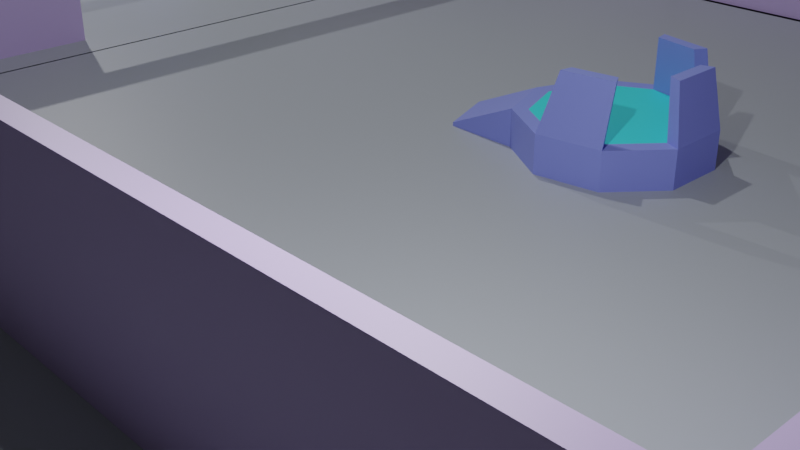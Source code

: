 # Source: cloning.blend  (saved by Blender 3.0.42; exported with 4.5.12 LTS)
import bpy
from mathutils import Matrix  # noqa: F401  (used for matrix-valued properties, if any)

bpy.ops.wm.read_factory_settings(use_empty=True)
scene = bpy.context.scene
scene.name = 'Scene'

# ---- collections
col_terrain = bpy.data.collections.new('Terrain'); scene.collection.children.link(col_terrain)
col_trees = bpy.data.collections.new('Trees'); scene.collection.children.link(col_trees)
col_walls = bpy.data.collections.new('Walls'); scene.collection.children.link(col_walls)
col_lights_and_camera = bpy.data.collections.new('Lights and Camera'); scene.collection.children.link(col_lights_and_camera)
col_vortex = bpy.data.collections.new('Vortex'); scene.collection.children.link(col_vortex)

# ---- materials (node trees are filled in below, after node groups)
mat_base_floor = bpy.data.materials.new('Base Floor')
mat_base_floor.use_transparent_shadow = False
mat_wall = bpy.data.materials.new('Wall')
mat_wall.use_transparent_shadow = False
mat_barrier = bpy.data.materials.new('Barrier')
mat_barrier.surface_render_method = 'BLENDED'
mat_barrier.blend_method = 'BLEND'
mat_barrier.use_transparent_shadow = False
mat_door_control = bpy.data.materials.new('Door Control')
mat_door_control.use_transparent_shadow = False
mat_vortex_node = bpy.data.materials.new('Vortex Node')
mat_vortex_node.use_transparent_shadow = False
mat_vortex_node_head = bpy.data.materials.new('Vortex Node Head')
mat_vortex_node_head.use_transparent_shadow = False
mat_vortex_gate_flor = bpy.data.materials.new('Vortex Gate Flor')
mat_vortex_gate_flor.use_transparent_shadow = False
mat_vortex_gate_vort = bpy.data.materials.new('Vortex Gate Vort')
mat_vortex_gate_vort.use_transparent_shadow = False

# ---- material node trees
mat_base_floor.use_nodes = True; mat_base_floor.node_tree.nodes.clear()
_N = mat_base_floor.node_tree.nodes; _L = mat_base_floor.node_tree.links
n0 = _N.new('ShaderNodeBsdfPrincipled'); n0.name = 'Principled BSDF'; n0.location = (10, 300)
n0.distribution = 'GGX'
n0.subsurface_method = 'RANDOM_WALK_SKIN'
n0.inputs[0].default_value = (0.3742, 0.4093, 0.4517, 1.0)
n0.inputs[3].default_value = 1.45
n0.inputs[27].default_value = (0.0, 0.0, 0.0, 1.0)
n0.inputs[28].default_value = 1.0
n1 = _N.new('ShaderNodeOutputMaterial'); n1.name = 'Material Output'; n1.location = (300, 300)
_L.new(n0.outputs[0], n1.inputs[0])
n1.is_active_output = True
mat_wall.use_nodes = True; mat_wall.node_tree.nodes.clear()
_N = mat_wall.node_tree.nodes; _L = mat_wall.node_tree.links
n0 = _N.new('ShaderNodeBsdfPrincipled'); n0.name = 'Principled BSDF'; n0.location = (10, 300)
n0.distribution = 'GGX'
n0.subsurface_method = 'RANDOM_WALK_SKIN'
n0.inputs[0].default_value = (0.4417, 0.3501, 0.6365, 1.0)
n0.inputs[3].default_value = 1.45
n0.inputs[27].default_value = (0.0, 0.0, 0.0, 1.0)
n0.inputs[28].default_value = 1.0
n1 = _N.new('ShaderNodeOutputMaterial'); n1.name = 'Material Output'; n1.location = (300, 300)
_L.new(n0.outputs[0], n1.inputs[0])
n1.is_active_output = True
mat_barrier.use_nodes = True; mat_barrier.node_tree.nodes.clear()
mat_door_control.use_nodes = True; mat_door_control.node_tree.nodes.clear()
_N = mat_door_control.node_tree.nodes; _L = mat_door_control.node_tree.links
n0 = _N.new('ShaderNodeBsdfPrincipled'); n0.name = 'Principled BSDF'; n0.location = (10, 300)
n0.distribution = 'GGX'
n0.subsurface_method = 'RANDOM_WALK_SKIN'
n0.inputs[0].default_value = (0.1557, 0.138, 0.153, 1.0)
n0.inputs[3].default_value = 1.45
n0.inputs[27].default_value = (0.0, 0.0, 0.0, 1.0)
n0.inputs[28].default_value = 1.0
n1 = _N.new('ShaderNodeOutputMaterial'); n1.name = 'Material Output'; n1.location = (300, 300)
_L.new(n0.outputs[0], n1.inputs[0])
n1.is_active_output = True
mat_vortex_node.use_nodes = True; mat_vortex_node.node_tree.nodes.clear()
_N = mat_vortex_node.node_tree.nodes; _L = mat_vortex_node.node_tree.links
n0 = _N.new('ShaderNodeBsdfPrincipled'); n0.name = 'Principled BSDF'; n0.location = (10, 300)
n0.distribution = 'GGX'
n0.subsurface_method = 'RANDOM_WALK_SKIN'
n0.inputs[0].default_value = (0.09383, 0.1157, 0.9902, 1.0)
n0.inputs[3].default_value = 1.45
n0.inputs[27].default_value = (0.00493, 0.00493, 0.00493, 1.0)
n0.inputs[28].default_value = 23.9
n1 = _N.new('ShaderNodeOutputMaterial'); n1.name = 'Material Output'; n1.location = (300, 300)
_L.new(n0.outputs[0], n1.inputs[0])
n1.is_active_output = True
mat_vortex_node_head.use_nodes = True; mat_vortex_node_head.node_tree.nodes.clear()
_N = mat_vortex_node_head.node_tree.nodes; _L = mat_vortex_node_head.node_tree.links
n0 = _N.new('ShaderNodeBsdfPrincipled'); n0.name = 'Principled BSDF'; n0.location = (10, 300)
n0.distribution = 'GGX'
n0.subsurface_method = 'RANDOM_WALK_SKIN'
n0.inputs[0].default_value = (0.02897, 0.02716, 0.05439, 1.0)
n0.inputs[3].default_value = 1.45
n0.inputs[27].default_value = (0.0, 0.0, 0.0, 1.0)
n0.inputs[28].default_value = 1.0
n1 = _N.new('ShaderNodeOutputMaterial'); n1.name = 'Material Output'; n1.location = (300, 300)
_L.new(n0.outputs[0], n1.inputs[0])
n1.is_active_output = True
mat_vortex_gate_flor.use_nodes = True; mat_vortex_gate_flor.node_tree.nodes.clear()
_N = mat_vortex_gate_flor.node_tree.nodes; _L = mat_vortex_gate_flor.node_tree.links
n0 = _N.new('ShaderNodeBsdfPrincipled'); n0.name = 'Principled BSDF'; n0.location = (10, 300)
n0.distribution = 'GGX'
n0.subsurface_method = 'RANDOM_WALK_SKIN'
n0.inputs[0].default_value = (0.2243, 0.2762, 0.8, 1.0)
n0.inputs[3].default_value = 1.45
n0.inputs[27].default_value = (0.0, 0.0, 0.0, 1.0)
n0.inputs[28].default_value = 1.0
n1 = _N.new('ShaderNodeOutputMaterial'); n1.name = 'Material Output'; n1.location = (300, 300)
_L.new(n0.outputs[0], n1.inputs[0])
n1.is_active_output = True
mat_vortex_gate_vort.use_nodes = True; mat_vortex_gate_vort.node_tree.nodes.clear()
_N = mat_vortex_gate_vort.node_tree.nodes; _L = mat_vortex_gate_vort.node_tree.links
n0 = _N.new('ShaderNodeBsdfPrincipled'); n0.name = 'Principled BSDF'; n0.location = (10, 300)
n0.distribution = 'GGX'
n0.subsurface_method = 'RANDOM_WALK_SKIN'
n0.inputs[0].default_value = (0.04478, 0.7705, 0.8, 1.0)
n0.inputs[3].default_value = 1.45
n0.inputs[27].default_value = (0.0, 0.0, 0.0, 1.0)
n0.inputs[28].default_value = 1.0
n1 = _N.new('ShaderNodeOutputMaterial'); n1.name = 'Material Output'; n1.location = (300, 300)
_L.new(n0.outputs[0], n1.inputs[0])
n1.is_active_output = True

# ---- world
world_world = bpy.data.worlds.new('World'); scene.world = world_world
world_world.use_nodes = True; world_world.node_tree.nodes.clear()
_N = world_world.node_tree.nodes; _L = world_world.node_tree.links
n0 = _N.new('ShaderNodeOutputWorld'); n0.name = 'World Output'; n0.location = (300, 300)
n1 = _N.new('ShaderNodeBackground'); n1.name = 'Background'; n1.location = (10, 300)
n1.inputs[0].default_value = (0.05088, 0.05088, 0.05088, 1.0)
_L.new(n1.outputs[0], n0.inputs[0])
n0.is_active_output = True
world_world.color = (0.05088, 0.05088, 0.05088)
world_world.use_sun_shadow = False
world_world.sun_shadow_jitter_overblur = 0.0

# ---- cameras
cam_camera = bpy.data.cameras.new('Camera')
cam_camera.clip_end = 100.0
cam_camera.ortho_scale = 7.314

# ---- lights
light_light = bpy.data.lights.new('Light', 'POINT')
light_light.transmission_factor = 0.0
light_light.energy = 1000.0
light_light.shadow_soft_size = 0.1
light_light.shadow_maximum_resolution = 0.006
light_light.use_absolute_resolution = True
light_light_001 = bpy.data.lights.new('Light.001', 'POINT')
light_light_001.transmission_factor = 0.0
light_light_001.energy = 1000.0
light_light_001.shadow_soft_size = 0.1
light_light_001.shadow_maximum_resolution = 0.006
light_light_001.use_absolute_resolution = True
light_light_002 = bpy.data.lights.new('Light.002', 'POINT')
light_light_002.transmission_factor = 0.0
light_light_002.energy = 2000.0
light_light_002.shadow_soft_size = 0.1
light_light_002.shadow_maximum_resolution = 0.006
light_light_002.use_absolute_resolution = True

# ---- meshes
me_plane = bpy.data.meshes.new('Plane')
me_plane.from_pydata([(-4.025, -29.03, 0.0), (12.02, -29.03, 0.0), (-4.025, -13.03, 0.0), (12.02, -13.03, 0.0)], [], [(0, 1, 3, 2)])
_uv = me_plane.uv_layers.new(name='UVMap')
_uv.uv.foreach_set('vector', [0.0, 0.0, 1.0, 0.0, 1.0, 1.0, 0.0, 1.0])
me_plane.materials.append(mat_base_floor)
me_plane.use_remesh_fix_poles = True
me_plane.use_remesh_preserve_attributes = False
me_plane.update()
me_plane_001 = bpy.data.meshes.new('Plane.001')
me_plane_001.from_pydata([(-4.025, -13.03, 0.0), (12.02, -13.03, 0.0), (-4.025, 2.967, 0.0), (12.02, 2.967, 0.0)], [], [(0, 1, 3, 2)])
_uv = me_plane_001.uv_layers.new(name='UVMap')
_uv.uv.foreach_set('vector', [0.0, 0.0, 1.0, 0.0, 1.0, 1.0, 0.0, 1.0])
me_plane_001.materials.append(mat_base_floor)
me_plane_001.use_remesh_fix_poles = True
me_plane_001.use_remesh_preserve_attributes = False
me_plane_001.update()
me_plane_010 = bpy.data.meshes.new('Plane.010')
me_plane_010.from_pydata([(-20.03, -29.03, 0.0), (-3.981, -29.03, 0.0), (-20.03, -13.03, 0.0), (-3.981, -13.03, 0.0)], [], [(0, 1, 3, 2)])
_uv = me_plane_010.uv_layers.new(name='UVMap')
_uv.uv.foreach_set('vector', [0.0, 0.0, 1.0, 0.0, 1.0, 1.0, 0.0, 1.0])
me_plane_010.materials.append(mat_base_floor)
me_plane_010.use_remesh_fix_poles = True
me_plane_010.use_remesh_preserve_attributes = False
me_plane_010.update()
me_plane_011 = bpy.data.meshes.new('Plane.011')
me_plane_011.from_pydata([(-20.03, -13.03, 0.0), (-3.981, -13.03, 0.0), (-20.03, 2.967, 0.0), (-3.981, 2.967, 0.0)], [], [(0, 1, 3, 2)])
_uv = me_plane_011.uv_layers.new(name='UVMap')
_uv.uv.foreach_set('vector', [0.0, 0.0, 1.0, 0.0, 1.0, 1.0, 0.0, 1.0])
me_plane_011.materials.append(mat_base_floor)
me_plane_011.use_remesh_fix_poles = True
me_plane_011.use_remesh_preserve_attributes = False
me_plane_011.update()
me_plane_002 = bpy.data.meshes.new('Plane.002')
me_plane_002.from_pydata([(0.0, 0.0, 0.0), (0.0, 0.0, 2.5), (0.0, 0.288, 0.0), (0.0, 0.288, 2.5), (16.04, 0.0, 0.0), (16.04, 0.0, 2.5), (16.04, 0.288, 0.0), (16.04, 0.288, 2.5), (10.7, 0.288, 0.0), (5.348, 0.288, 0.0), (5.348, 0.288, 2.5), (10.7, 0.288, 2.5), (5.348, 0.0, 0.0), (10.7, 0.0, 0.0), (10.7, 0.0, 2.5), (5.348, 0.0, 2.5), (0.0, 0.0, 2.2), (0.0, 0.288, 2.2), (16.04, 0.288, 2.2), (16.04, 0.0, 2.2), (10.7, 0.0, 2.2), (5.348, 0.0, 2.2), (5.348, 0.288, 2.2), (10.7, 0.288, 2.2), (10.7, 0.1161, 0.0), (5.348, 0.1161, 0.0), (10.7, 0.1161, 2.2), (5.348, 0.1161, 2.2)], [], [(16, 1, 3, 17), (23, 11, 7, 18), (18, 7, 5, 19), (21, 15, 1, 16), (8, 6, 4, 13), (10, 3, 1, 15), (7, 11, 14, 5), (11, 10, 15, 14), (2, 9, 12, 0), (8, 9, 22, 23), (19, 5, 14, 20), (20, 14, 15, 21), (17, 3, 10, 22), (22, 10, 11, 23), (25, 24, 26, 27), (2, 17, 22, 9), (12, 13, 24, 25), (4, 19, 20, 13), (12, 21, 16, 0), (6, 18, 19, 4), (8, 23, 18, 6), (0, 16, 17, 2), (13, 20, 26, 24), (20, 21, 27, 26), (21, 12, 25, 27)])
_uv = me_plane_002.uv_layers.new(name='UVMap')
_uv.uv.foreach_set('vector', [0.516, 0.0, 0.625, 0.0, 0.625, 0.25, 0.516, 0.25, 0.516, 0.4167, 0.625, 0.4167, 0.625, 0.5, 0.516, 0.5, 0.516, 0.5, 0.625, 0.5, 0.625, 0.75, 0.516, 0.75, 0.516, 0.9167, 0.625, 0.9167, 0.625, 1.0, 0.516, 1.0, 0.2917, 0.5, 0.375, 0.5, 0.375, 0.75, 0.2917, 0.75, 0.7917, 0.5, 0.875, 0.5, 0.875, 0.75, 0.7917, 0.75, 0.625, 0.5, 0.7083, 0.5, 0.7083, 0.75, 0.625, 0.75, 0.7083, 0.5, 0.7917, 0.5, 0.7917, 0.75, 0.7083, 0.75, 0.125, 0.5, 0.2083, 0.5, 0.2083, 0.75, 0.125, 0.75, 0.375, 0.4167, 0.375, 0.3333, 0.516, 0.3333, 0.516, 0.4167, 0.516, 0.75, 0.625, 0.75, 0.625, 0.8333, 0.516, 0.8333, 0.516, 0.8333, 0.625, 0.8333, 0.625, 0.9167, 0.516, 0.9167, 0.516, 0.25, 0.625, 0.25, 0.625, 0.3333, 0.516, 0.3333, 0.516, 0.3333, 0.625, 0.3333, 0.625, 0.4167, 0.516, 0.4167, 0.375, 0.9167, 0.375, 0.8333, 0.516, 0.8333, 0.516, 0.9167, 0.375, 0.25, 0.516, 0.25, 0.516, 0.3333, 0.375, 0.3333, 0.0, 0.0, 0.0, 0.0, 0.0, 0.0, 0.0, 0.0, 0.375, 0.75, 0.516, 0.75, 0.516, 0.8333, 0.375, 0.8333, 0.375, 0.9167, 0.516, 0.9167, 0.516, 1.0, 0.375, 1.0, 0.375, 0.5, 0.516, 0.5, 0.516, 0.75, 0.375, 0.75, 0.375, 0.4167, 0.516, 0.4167, 0.516, 0.5, 0.375, 0.5, 0.375, 0.0, 0.516, 0.0, 0.516, 0.25, 0.375, 0.25, 0.375, 0.8333, 0.516, 0.8333, 0.516, 0.8333, 0.375, 0.8333, 0.516, 0.8333, 0.516, 0.9167, 0.516, 0.9167, 0.516, 0.8333, 0.516, 0.9167, 0.375, 0.9167, 0.375, 0.9167, 0.516, 0.9167])
me_plane_002.materials.append(mat_wall)
me_plane_002.materials.append(mat_barrier)
me_plane_002.materials.append(mat_door_control)
me_plane_002.use_remesh_fix_poles = True
me_plane_002.use_remesh_preserve_attributes = False
me_plane_002.update()
me_plane_006 = bpy.data.meshes.new('Plane.006')
me_plane_006.from_pydata([(-4.003, 2.989, 0.0), (-4.003, 2.989, 2.5), (-3.715, 2.989, 0.0), (-3.715, 2.989, 2.5), (-4.003, -13.05, 0.0), (-4.003, -13.05, 2.5), (-3.715, -13.05, 0.0), (-3.715, -13.05, 2.5), (-3.715, -7.707, 0.0), (-3.715, -2.359, 0.0), (-3.715, -2.359, 2.5), (-3.715, -7.707, 2.5), (-4.003, -2.359, 0.0), (-4.003, -7.707, 0.0), (-4.003, -7.707, 2.5), (-4.003, -2.359, 2.5), (-4.003, 2.989, 2.2), (-3.715, 2.989, 2.2), (-3.715, -13.05, 2.2), (-4.003, -13.05, 2.2), (-4.003, -7.707, 2.2), (-4.003, -2.359, 2.2), (-3.715, -2.359, 2.2), (-3.715, -7.707, 2.2)], [], [(16, 1, 3, 17), (23, 11, 7, 18), (18, 7, 5, 19), (21, 15, 1, 16), (8, 6, 4, 13), (10, 3, 1, 15), (7, 11, 14, 5), (11, 10, 15, 14), (2, 9, 12, 0), (9, 22, 21, 12), (19, 5, 14, 20), (20, 14, 15, 21), (17, 3, 10, 22), (22, 10, 11, 23), (20, 21, 22, 23), (2, 17, 22, 9), (23, 8, 13, 20), (4, 19, 20, 13), (12, 21, 16, 0), (6, 18, 19, 4), (8, 23, 18, 6), (0, 16, 17, 2)])
_uv = me_plane_006.uv_layers.new(name='UVMap')
_uv.uv.foreach_set('vector', [0.516, 0.0, 0.625, 0.0, 0.625, 0.25, 0.516, 0.25, 0.516, 0.4167, 0.625, 0.4167, 0.625, 0.5, 0.516, 0.5, 0.516, 0.5, 0.625, 0.5, 0.625, 0.75, 0.516, 0.75, 0.516, 0.9167, 0.625, 0.9167, 0.625, 1.0, 0.516, 1.0, 0.2917, 0.5, 0.375, 0.5, 0.375, 0.75, 0.2917, 0.75, 0.7917, 0.5, 0.875, 0.5, 0.875, 0.75, 0.7917, 0.75, 0.625, 0.5, 0.7083, 0.5, 0.7083, 0.75, 0.625, 0.75, 0.7083, 0.5, 0.7917, 0.5, 0.7917, 0.75, 0.7083, 0.75, 0.125, 0.5, 0.2083, 0.5, 0.2083, 0.75, 0.125, 0.75, 0.375, 0.3333, 0.516, 0.3333, 0.516, 0.9167, 0.375, 0.9167, 0.516, 0.75, 0.625, 0.75, 0.625, 0.8333, 0.516, 0.8333, 0.516, 0.8333, 0.625, 0.8333, 0.625, 0.9167, 0.516, 0.9167, 0.516, 0.25, 0.625, 0.25, 0.625, 0.3333, 0.516, 0.3333, 0.516, 0.3333, 0.625, 0.3333, 0.625, 0.4167, 0.516, 0.4167, 0.516, 0.8333, 0.516, 0.9167, 0.516, 0.3333, 0.516, 0.4167, 0.375, 0.25, 0.516, 0.25, 0.516, 0.3333, 0.375, 0.3333, 0.516, 0.4167, 0.375, 0.4167, 0.375, 0.8333, 0.516, 0.8333, 0.375, 0.75, 0.516, 0.75, 0.516, 0.8333, 0.375, 0.8333, 0.375, 0.9167, 0.516, 0.9167, 0.516, 1.0, 0.375, 1.0, 0.375, 0.5, 0.516, 0.5, 0.516, 0.75, 0.375, 0.75, 0.375, 0.4167, 0.516, 0.4167, 0.516, 0.5, 0.375, 0.5, 0.375, 0.0, 0.516, 0.0, 0.516, 0.25, 0.375, 0.25])
me_plane_006.materials.append(mat_wall)
me_plane_006.materials.append(mat_barrier)
me_plane_006.materials.append(mat_door_control)
me_plane_006.use_remesh_fix_poles = True
me_plane_006.use_remesh_preserve_attributes = False
me_plane_006.update()
me_plane_012 = bpy.data.meshes.new('Plane.012')
me_plane_012.from_pydata([(0.0, 0.0, 0.0), (0.0, 0.0, 2.5), (0.0, 0.288, 0.0), (0.0, 0.288, 2.5), (16.04, 0.0, 0.0), (16.04, 0.0, 2.5), (16.04, 0.288, 0.0), (16.04, 0.288, 2.5), (10.7, 0.288, 0.0), (5.348, 0.288, 0.0), (5.348, 0.288, 2.5), (10.7, 0.288, 2.5), (5.348, 0.0, 0.0), (10.7, 0.0, 0.0), (10.7, 0.0, 2.5), (5.348, 0.0, 2.5), (0.0, 0.0, 2.2), (0.0, 0.288, 2.2), (16.04, 0.288, 2.2), (16.04, 0.0, 2.2), (10.7, 0.0, 2.2), (5.348, 0.0, 2.2), (5.348, 0.288, 2.2), (10.7, 0.288, 2.2), (10.7, 0.1161, 0.0), (5.348, 0.1161, 0.0), (10.7, 0.1161, 2.2), (5.348, 0.1161, 2.2)], [], [(16, 1, 3, 17), (23, 11, 7, 18), (18, 7, 5, 19), (21, 15, 1, 16), (8, 6, 4, 13), (10, 3, 1, 15), (7, 11, 14, 5), (11, 10, 15, 14), (2, 9, 12, 0), (8, 9, 22, 23), (19, 5, 14, 20), (20, 14, 15, 21), (17, 3, 10, 22), (22, 10, 11, 23), (25, 24, 26, 27), (2, 17, 22, 9), (12, 13, 24, 25), (4, 19, 20, 13), (12, 21, 16, 0), (6, 18, 19, 4), (8, 23, 18, 6), (0, 16, 17, 2), (13, 20, 26, 24), (20, 21, 27, 26), (21, 12, 25, 27)])
_uv = me_plane_012.uv_layers.new(name='UVMap')
_uv.uv.foreach_set('vector', [0.516, 0.0, 0.625, 0.0, 0.625, 0.25, 0.516, 0.25, 0.516, 0.4167, 0.625, 0.4167, 0.625, 0.5, 0.516, 0.5, 0.516, 0.5, 0.625, 0.5, 0.625, 0.75, 0.516, 0.75, 0.516, 0.9167, 0.625, 0.9167, 0.625, 1.0, 0.516, 1.0, 0.2917, 0.5, 0.375, 0.5, 0.375, 0.75, 0.2917, 0.75, 0.7917, 0.5, 0.875, 0.5, 0.875, 0.75, 0.7917, 0.75, 0.625, 0.5, 0.7083, 0.5, 0.7083, 0.75, 0.625, 0.75, 0.7083, 0.5, 0.7917, 0.5, 0.7917, 0.75, 0.7083, 0.75, 0.125, 0.5, 0.2083, 0.5, 0.2083, 0.75, 0.125, 0.75, 0.375, 0.4167, 0.375, 0.3333, 0.516, 0.3333, 0.516, 0.4167, 0.516, 0.75, 0.625, 0.75, 0.625, 0.8333, 0.516, 0.8333, 0.516, 0.8333, 0.625, 0.8333, 0.625, 0.9167, 0.516, 0.9167, 0.516, 0.25, 0.625, 0.25, 0.625, 0.3333, 0.516, 0.3333, 0.516, 0.3333, 0.625, 0.3333, 0.625, 0.4167, 0.516, 0.4167, 0.375, 0.9167, 0.375, 0.8333, 0.516, 0.8333, 0.516, 0.9167, 0.375, 0.25, 0.516, 0.25, 0.516, 0.3333, 0.375, 0.3333, 0.0, 0.0, 0.0, 0.0, 0.0, 0.0, 0.0, 0.0, 0.375, 0.75, 0.516, 0.75, 0.516, 0.8333, 0.375, 0.8333, 0.375, 0.9167, 0.516, 0.9167, 0.516, 1.0, 0.375, 1.0, 0.375, 0.5, 0.516, 0.5, 0.516, 0.75, 0.375, 0.75, 0.375, 0.4167, 0.516, 0.4167, 0.516, 0.5, 0.375, 0.5, 0.375, 0.0, 0.516, 0.0, 0.516, 0.25, 0.375, 0.25, 0.375, 0.8333, 0.516, 0.8333, 0.516, 0.8333, 0.375, 0.8333, 0.516, 0.8333, 0.516, 0.9167, 0.516, 0.9167, 0.516, 0.8333, 0.516, 0.9167, 0.375, 0.9167, 0.375, 0.9167, 0.516, 0.9167])
me_plane_012.materials.append(mat_wall)
me_plane_012.materials.append(mat_barrier)
me_plane_012.materials.append(mat_door_control)
me_plane_012.use_remesh_fix_poles = True
me_plane_012.use_remesh_preserve_attributes = False
me_plane_012.update()
me_plane_013 = bpy.data.meshes.new('Plane.013')
me_plane_013.from_pydata([(0.0, 0.0, 0.0), (0.0, 0.0, 2.5), (0.0, 0.288, 0.0), (0.0, 0.288, 2.5), (16.04, 0.0, 0.0), (16.04, 0.0, 2.5), (16.04, 0.288, 0.0), (16.04, 0.288, 2.5), (10.7, 0.288, 0.0), (5.348, 0.288, 0.0), (5.348, 0.288, 2.5), (10.7, 0.288, 2.5), (5.348, 0.0, 0.0), (10.7, 0.0, 0.0), (10.7, 0.0, 2.5), (5.348, 0.0, 2.5), (0.0, 0.0, 2.2), (0.0, 0.288, 2.2), (16.04, 0.288, 2.2), (16.04, 0.0, 2.2), (10.7, 0.0, 2.2), (5.348, 0.0, 2.2), (5.348, 0.288, 2.2), (10.7, 0.288, 2.2), (10.7, 0.1161, 0.0), (5.348, 0.1161, 0.0), (10.7, 0.1161, 2.2), (5.348, 0.1161, 2.2)], [], [(16, 1, 3, 17), (23, 11, 7, 18), (18, 7, 5, 19), (21, 15, 1, 16), (8, 6, 4, 13), (10, 3, 1, 15), (7, 11, 14, 5), (11, 10, 15, 14), (2, 9, 12, 0), (8, 9, 22, 23), (19, 5, 14, 20), (20, 14, 15, 21), (17, 3, 10, 22), (22, 10, 11, 23), (25, 24, 26, 27), (2, 17, 22, 9), (12, 13, 24, 25), (4, 19, 20, 13), (12, 21, 16, 0), (6, 18, 19, 4), (8, 23, 18, 6), (0, 16, 17, 2), (13, 20, 26, 24), (20, 21, 27, 26), (21, 12, 25, 27)])
_uv = me_plane_013.uv_layers.new(name='UVMap')
_uv.uv.foreach_set('vector', [0.516, 0.0, 0.625, 0.0, 0.625, 0.25, 0.516, 0.25, 0.516, 0.4167, 0.625, 0.4167, 0.625, 0.5, 0.516, 0.5, 0.516, 0.5, 0.625, 0.5, 0.625, 0.75, 0.516, 0.75, 0.516, 0.9167, 0.625, 0.9167, 0.625, 1.0, 0.516, 1.0, 0.2917, 0.5, 0.375, 0.5, 0.375, 0.75, 0.2917, 0.75, 0.7917, 0.5, 0.875, 0.5, 0.875, 0.75, 0.7917, 0.75, 0.625, 0.5, 0.7083, 0.5, 0.7083, 0.75, 0.625, 0.75, 0.7083, 0.5, 0.7917, 0.5, 0.7917, 0.75, 0.7083, 0.75, 0.125, 0.5, 0.2083, 0.5, 0.2083, 0.75, 0.125, 0.75, 0.375, 0.4167, 0.375, 0.3333, 0.516, 0.3333, 0.516, 0.4167, 0.516, 0.75, 0.625, 0.75, 0.625, 0.8333, 0.516, 0.8333, 0.516, 0.8333, 0.625, 0.8333, 0.625, 0.9167, 0.516, 0.9167, 0.516, 0.25, 0.625, 0.25, 0.625, 0.3333, 0.516, 0.3333, 0.516, 0.3333, 0.625, 0.3333, 0.625, 0.4167, 0.516, 0.4167, 0.375, 0.9167, 0.375, 0.8333, 0.516, 0.8333, 0.516, 0.9167, 0.375, 0.25, 0.516, 0.25, 0.516, 0.3333, 0.375, 0.3333, 0.0, 0.0, 0.0, 0.0, 0.0, 0.0, 0.0, 0.0, 0.375, 0.75, 0.516, 0.75, 0.516, 0.8333, 0.375, 0.8333, 0.375, 0.9167, 0.516, 0.9167, 0.516, 1.0, 0.375, 1.0, 0.375, 0.5, 0.516, 0.5, 0.516, 0.75, 0.375, 0.75, 0.375, 0.4167, 0.516, 0.4167, 0.516, 0.5, 0.375, 0.5, 0.375, 0.0, 0.516, 0.0, 0.516, 0.25, 0.375, 0.25, 0.375, 0.8333, 0.516, 0.8333, 0.516, 0.8333, 0.375, 0.8333, 0.516, 0.8333, 0.516, 0.9167, 0.516, 0.9167, 0.516, 0.8333, 0.516, 0.9167, 0.375, 0.9167, 0.375, 0.9167, 0.516, 0.9167])
me_plane_013.materials.append(mat_wall)
me_plane_013.materials.append(mat_barrier)
me_plane_013.materials.append(mat_door_control)
me_plane_013.use_remesh_fix_poles = True
me_plane_013.use_remesh_preserve_attributes = False
me_plane_013.update()
me_plane_014 = bpy.data.meshes.new('Plane.014')
me_plane_014.from_pydata([(0.0, 0.0, 0.0), (0.0, 0.0, 2.5), (0.0, 0.288, 0.0), (0.0, 0.288, 2.5), (16.04, 0.0, 0.0), (16.04, 0.0, 2.5), (16.04, 0.288, 0.0), (16.04, 0.288, 2.5), (10.7, 0.288, 0.0), (5.348, 0.288, 0.0), (5.348, 0.288, 2.5), (10.7, 0.288, 2.5), (5.348, 0.0, 0.0), (10.7, 0.0, 0.0), (10.7, 0.0, 2.5), (5.348, 0.0, 2.5), (0.0, 0.0, 2.2), (0.0, 0.288, 2.2), (16.04, 0.288, 2.2), (16.04, 0.0, 2.2), (10.7, 0.0, 2.2), (5.348, 0.0, 2.2), (5.348, 0.288, 2.2), (10.7, 0.288, 2.2), (10.7, 0.1161, 0.0), (5.348, 0.1161, 0.0), (10.7, 0.1161, 2.2), (5.348, 0.1161, 2.2)], [], [(16, 1, 3, 17), (23, 11, 7, 18), (18, 7, 5, 19), (21, 15, 1, 16), (8, 6, 4, 13), (10, 3, 1, 15), (7, 11, 14, 5), (11, 10, 15, 14), (2, 9, 12, 0), (8, 9, 22, 23), (19, 5, 14, 20), (20, 14, 15, 21), (17, 3, 10, 22), (22, 10, 11, 23), (25, 24, 26, 27), (2, 17, 22, 9), (12, 13, 24, 25), (4, 19, 20, 13), (12, 21, 16, 0), (6, 18, 19, 4), (8, 23, 18, 6), (0, 16, 17, 2), (13, 20, 26, 24), (20, 21, 27, 26), (21, 12, 25, 27)])
_uv = me_plane_014.uv_layers.new(name='UVMap')
_uv.uv.foreach_set('vector', [0.516, 0.0, 0.625, 0.0, 0.625, 0.25, 0.516, 0.25, 0.516, 0.4167, 0.625, 0.4167, 0.625, 0.5, 0.516, 0.5, 0.516, 0.5, 0.625, 0.5, 0.625, 0.75, 0.516, 0.75, 0.516, 0.9167, 0.625, 0.9167, 0.625, 1.0, 0.516, 1.0, 0.2917, 0.5, 0.375, 0.5, 0.375, 0.75, 0.2917, 0.75, 0.7917, 0.5, 0.875, 0.5, 0.875, 0.75, 0.7917, 0.75, 0.625, 0.5, 0.7083, 0.5, 0.7083, 0.75, 0.625, 0.75, 0.7083, 0.5, 0.7917, 0.5, 0.7917, 0.75, 0.7083, 0.75, 0.125, 0.5, 0.2083, 0.5, 0.2083, 0.75, 0.125, 0.75, 0.375, 0.4167, 0.375, 0.3333, 0.516, 0.3333, 0.516, 0.4167, 0.516, 0.75, 0.625, 0.75, 0.625, 0.8333, 0.516, 0.8333, 0.516, 0.8333, 0.625, 0.8333, 0.625, 0.9167, 0.516, 0.9167, 0.516, 0.25, 0.625, 0.25, 0.625, 0.3333, 0.516, 0.3333, 0.516, 0.3333, 0.625, 0.3333, 0.625, 0.4167, 0.516, 0.4167, 0.375, 0.9167, 0.375, 0.8333, 0.516, 0.8333, 0.516, 0.9167, 0.375, 0.25, 0.516, 0.25, 0.516, 0.3333, 0.375, 0.3333, 0.0, 0.0, 0.0, 0.0, 0.0, 0.0, 0.0, 0.0, 0.375, 0.75, 0.516, 0.75, 0.516, 0.8333, 0.375, 0.8333, 0.375, 0.9167, 0.516, 0.9167, 0.516, 1.0, 0.375, 1.0, 0.375, 0.5, 0.516, 0.5, 0.516, 0.75, 0.375, 0.75, 0.375, 0.4167, 0.516, 0.4167, 0.516, 0.5, 0.375, 0.5, 0.375, 0.0, 0.516, 0.0, 0.516, 0.25, 0.375, 0.25, 0.375, 0.8333, 0.516, 0.8333, 0.516, 0.8333, 0.375, 0.8333, 0.516, 0.8333, 0.516, 0.9167, 0.516, 0.9167, 0.516, 0.8333, 0.516, 0.9167, 0.375, 0.9167, 0.375, 0.9167, 0.516, 0.9167])
me_plane_014.materials.append(mat_wall)
me_plane_014.materials.append(mat_barrier)
me_plane_014.materials.append(mat_door_control)
me_plane_014.use_remesh_fix_poles = True
me_plane_014.use_remesh_preserve_attributes = False
me_plane_014.update()
me_plane_015 = bpy.data.meshes.new('Plane.015')
me_plane_015.from_pydata([(0.0, 0.0, 0.0), (0.0, 0.0, 2.5), (0.0, 0.288, 0.0), (0.0, 0.288, 2.5), (16.04, 0.0, 0.0), (16.04, 0.0, 2.5), (16.04, 0.288, 0.0), (16.04, 0.288, 2.5), (10.7, 0.288, 0.0), (5.348, 0.288, 0.0), (5.348, 0.288, 2.5), (10.7, 0.288, 2.5), (5.348, 0.0, 0.0), (10.7, 0.0, 0.0), (10.7, 0.0, 2.5), (5.348, 0.0, 2.5), (0.0, 0.0, 2.2), (0.0, 0.288, 2.2), (16.04, 0.288, 2.2), (16.04, 0.0, 2.2), (10.7, 0.0, 2.2), (5.348, 0.0, 2.2), (5.348, 0.288, 2.2), (10.7, 0.288, 2.2), (10.7, 0.1161, 0.0), (5.348, 0.1161, 0.0), (10.7, 0.1161, 2.2), (5.348, 0.1161, 2.2)], [], [(16, 1, 3, 17), (23, 11, 7, 18), (18, 7, 5, 19), (21, 15, 1, 16), (8, 6, 4, 13), (10, 3, 1, 15), (7, 11, 14, 5), (11, 10, 15, 14), (2, 9, 12, 0), (8, 9, 22, 23), (19, 5, 14, 20), (20, 14, 15, 21), (17, 3, 10, 22), (22, 10, 11, 23), (25, 24, 26, 27), (2, 17, 22, 9), (12, 13, 24, 25), (4, 19, 20, 13), (12, 21, 16, 0), (6, 18, 19, 4), (8, 23, 18, 6), (0, 16, 17, 2), (13, 20, 26, 24), (20, 21, 27, 26), (21, 12, 25, 27)])
_uv = me_plane_015.uv_layers.new(name='UVMap')
_uv.uv.foreach_set('vector', [0.516, 0.0, 0.625, 0.0, 0.625, 0.25, 0.516, 0.25, 0.516, 0.4167, 0.625, 0.4167, 0.625, 0.5, 0.516, 0.5, 0.516, 0.5, 0.625, 0.5, 0.625, 0.75, 0.516, 0.75, 0.516, 0.9167, 0.625, 0.9167, 0.625, 1.0, 0.516, 1.0, 0.2917, 0.5, 0.375, 0.5, 0.375, 0.75, 0.2917, 0.75, 0.7917, 0.5, 0.875, 0.5, 0.875, 0.75, 0.7917, 0.75, 0.625, 0.5, 0.7083, 0.5, 0.7083, 0.75, 0.625, 0.75, 0.7083, 0.5, 0.7917, 0.5, 0.7917, 0.75, 0.7083, 0.75, 0.125, 0.5, 0.2083, 0.5, 0.2083, 0.75, 0.125, 0.75, 0.375, 0.4167, 0.375, 0.3333, 0.516, 0.3333, 0.516, 0.4167, 0.516, 0.75, 0.625, 0.75, 0.625, 0.8333, 0.516, 0.8333, 0.516, 0.8333, 0.625, 0.8333, 0.625, 0.9167, 0.516, 0.9167, 0.516, 0.25, 0.625, 0.25, 0.625, 0.3333, 0.516, 0.3333, 0.516, 0.3333, 0.625, 0.3333, 0.625, 0.4167, 0.516, 0.4167, 0.375, 0.9167, 0.375, 0.8333, 0.516, 0.8333, 0.516, 0.9167, 0.375, 0.25, 0.516, 0.25, 0.516, 0.3333, 0.375, 0.3333, 0.0, 0.0, 0.0, 0.0, 0.0, 0.0, 0.0, 0.0, 0.375, 0.75, 0.516, 0.75, 0.516, 0.8333, 0.375, 0.8333, 0.375, 0.9167, 0.516, 0.9167, 0.516, 1.0, 0.375, 1.0, 0.375, 0.5, 0.516, 0.5, 0.516, 0.75, 0.375, 0.75, 0.375, 0.4167, 0.516, 0.4167, 0.516, 0.5, 0.375, 0.5, 0.375, 0.0, 0.516, 0.0, 0.516, 0.25, 0.375, 0.25, 0.375, 0.8333, 0.516, 0.8333, 0.516, 0.8333, 0.375, 0.8333, 0.516, 0.8333, 0.516, 0.9167, 0.516, 0.9167, 0.516, 0.8333, 0.516, 0.9167, 0.375, 0.9167, 0.375, 0.9167, 0.516, 0.9167])
me_plane_015.materials.append(mat_wall)
me_plane_015.materials.append(mat_barrier)
me_plane_015.materials.append(mat_door_control)
me_plane_015.use_remesh_fix_poles = True
me_plane_015.use_remesh_preserve_attributes = False
me_plane_015.update()
me_plane_016 = bpy.data.meshes.new('Plane.016')
me_plane_016.from_pydata([(0.0, 0.0, 0.0), (0.0, 0.0, 2.5), (0.0, 0.288, 0.0), (0.0, 0.288, 2.5), (16.04, 0.0, 0.0), (16.04, 0.0, 2.5), (16.04, 0.288, 0.0), (16.04, 0.288, 2.5), (10.7, 0.288, 0.0), (5.348, 0.288, 0.0), (5.348, 0.288, 2.5), (10.7, 0.288, 2.5), (5.348, 0.0, 0.0), (10.7, 0.0, 0.0), (10.7, 0.0, 2.5), (5.348, 0.0, 2.5), (0.0, 0.0, 2.2), (0.0, 0.288, 2.2), (16.04, 0.288, 2.2), (16.04, 0.0, 2.2), (10.7, 0.0, 2.2), (5.348, 0.0, 2.2), (5.348, 0.288, 2.2), (10.7, 0.288, 2.2), (10.7, 0.1161, 0.0), (5.348, 0.1161, 0.0), (10.7, 0.1161, 2.2), (5.348, 0.1161, 2.2), (-3.411e-07, 1.497, 2.2), (-3.411e-07, 1.497, 0.0), (5.348, 1.497, 0.0), (16.04, 1.497, 2.2), (16.04, 1.497, 0.0), (10.7, 1.497, 0.0), (5.348, 1.497, 2.2), (10.7, 1.497, 2.2)], [], [(16, 1, 3, 17), (23, 11, 7, 18), (18, 7, 5, 19), (21, 15, 1, 16), (8, 6, 4, 13), (10, 3, 1, 15), (7, 11, 14, 5), (11, 10, 15, 14), (2, 9, 12, 0), (17, 22, 34, 28), (19, 5, 14, 20), (20, 14, 15, 21), (17, 3, 10, 22), (22, 10, 11, 23), (25, 24, 26, 27), (18, 6, 32, 31), (12, 13, 24, 25), (4, 19, 20, 13), (12, 21, 16, 0), (6, 18, 19, 4), (8, 9, 30, 33), (0, 16, 17, 2), (13, 20, 26, 24), (20, 21, 27, 26), (21, 12, 25, 27), (33, 30, 34, 35), (29, 28, 34, 30), (33, 35, 31, 32), (9, 2, 29, 30), (23, 18, 31, 35), (22, 23, 35, 34), (2, 17, 28, 29), (6, 8, 33, 32)])
_uv = me_plane_016.uv_layers.new(name='UVMap')
_uv.uv.foreach_set('vector', [0.516, 0.0, 0.625, 0.0, 0.625, 0.25, 0.516, 0.25, 0.516, 0.4167, 0.625, 0.4167, 0.625, 0.5, 0.516, 0.5, 0.516, 0.5, 0.625, 0.5, 0.625, 0.75, 0.516, 0.75, 0.516, 0.9167, 0.625, 0.9167, 0.625, 1.0, 0.516, 1.0, 0.2917, 0.5, 0.375, 0.5, 0.375, 0.75, 0.2917, 0.75, 0.7917, 0.5, 0.875, 0.5, 0.875, 0.75, 0.7917, 0.75, 0.625, 0.5, 0.7083, 0.5, 0.7083, 0.75, 0.625, 0.75, 0.7083, 0.5, 0.7917, 0.5, 0.7917, 0.75, 0.7083, 0.75, 0.125, 0.5, 0.2083, 0.5, 0.2083, 0.75, 0.125, 0.75, 0.516, 0.25, 0.516, 0.3333, 0.516, 0.3333, 0.516, 0.25, 0.516, 0.75, 0.625, 0.75, 0.625, 0.8333, 0.516, 0.8333, 0.516, 0.8333, 0.625, 0.8333, 0.625, 0.9167, 0.516, 0.9167, 0.516, 0.25, 0.625, 0.25, 0.625, 0.3333, 0.516, 0.3333, 0.516, 0.3333, 0.625, 0.3333, 0.625, 0.4167, 0.516, 0.4167, 0.375, 0.9167, 0.375, 0.8333, 0.516, 0.8333, 0.516, 0.9167, 0.516, 0.5, 0.375, 0.5, 0.375, 0.5, 0.516, 0.5, 0.0, 0.0, 0.0, 0.0, 0.0, 0.0, 0.0, 0.0, 0.375, 0.75, 0.516, 0.75, 0.516, 0.8333, 0.375, 0.8333, 0.375, 0.9167, 0.516, 0.9167, 0.516, 1.0, 0.375, 1.0, 0.375, 0.5, 0.516, 0.5, 0.516, 0.75, 0.375, 0.75, 0.0, 0.0, 0.0, 0.0, 0.0, 0.0, 0.0, 0.0, 0.375, 0.0, 0.516, 0.0, 0.516, 0.25, 0.375, 0.25, 0.375, 0.8333, 0.516, 0.8333, 0.516, 0.8333, 0.375, 0.8333, 0.516, 0.8333, 0.516, 0.9167, 0.516, 0.9167, 0.516, 0.8333, 0.516, 0.9167, 0.375, 0.9167, 0.375, 0.9167, 0.516, 0.9167, 0.375, 0.4167, 0.375, 0.3333, 0.516, 0.3333, 0.516, 0.4167, 0.375, 0.25, 0.516, 0.25, 0.516, 0.3333, 0.375, 0.3333, 0.375, 0.4167, 0.516, 0.4167, 0.516, 0.5, 0.375, 0.5, 0.2083, 0.5, 0.125, 0.5, 0.125, 0.5, 0.2083, 0.5, 0.516, 0.4167, 0.516, 0.5, 0.516, 0.5, 0.516, 0.4167, 0.516, 0.3333, 0.516, 0.4167, 0.516, 0.4167, 0.516, 0.3333, 0.375, 0.25, 0.516, 0.25, 0.516, 0.25, 0.375, 0.25, 0.375, 0.5, 0.2917, 0.5, 0.2917, 0.5, 0.375, 0.5])
me_plane_016.materials.append(mat_wall)
me_plane_016.materials.append(mat_barrier)
me_plane_016.materials.append(mat_door_control)
me_plane_016.use_remesh_fix_poles = True
me_plane_016.use_remesh_preserve_attributes = False
me_plane_016.update()
me_cylinder_001 = bpy.data.meshes.new('Cylinder.001')
me_cylinder_001.from_pydata([(2.384e-07, 0.5285, 0.0), (2.384e-07, 0.5285, 3.0), (0.3397, 0.4048, 0.0), (0.3397, 0.4048, 3.0), (0.5205, 0.09177, 0.0), (0.5205, 0.09177, 3.0), (0.4577, -0.2642, 0.0), (0.4577, -0.2642, 3.0), (0.1808, -0.4966, 0.0), (0.1808, -0.4966, 3.0), (-0.1808, -0.4966, 0.0), (-0.1808, -0.4966, 3.0), (-0.4577, -0.2642, 0.0), (-0.4577, -0.2642, 3.0), (-0.5205, 0.09177, 0.0), (-0.5205, 0.09177, 3.0), (-0.3397, 0.4048, 0.0), (-0.3397, 0.4048, 3.0), (0.3397, 0.4048, 3.093), (2.384e-07, 0.5285, 3.093), (0.5205, 0.09177, 3.093), (0.4577, -0.2642, 3.093), (0.1808, -0.4966, 3.093), (-0.1808, -0.4966, 3.093), (-0.4577, -0.2642, 3.093), (-0.5205, 0.09177, 3.093), (-0.3397, 0.4048, 3.093), (0.5842, 0.6847, 3.503), (2.384e-07, 0.8973, 3.503), (0.895, 0.1463, 3.503), (0.7871, -0.4659, 3.503), (0.3108, -0.8655, 3.503), (-0.3108, -0.8655, 3.503), (-0.7871, -0.4659, 3.503), (-0.895, 0.1463, 3.503), (-0.5842, 0.6847, 3.503), (0.349, 0.4155, 3.635), (2.384e-07, 0.5425, 3.635), (0.5347, 0.09385, 3.635), (0.4702, -0.2719, 3.635), (0.1857, -0.5106, 3.635), (-0.1857, -0.5106, 3.635), (-0.4702, -0.2719, 3.635), (-0.5347, 0.09385, 3.635), (-0.349, 0.4155, 3.635)], [], [(0, 1, 3, 2), (2, 3, 5, 4), (4, 5, 7, 6), (6, 7, 9, 8), (8, 9, 11, 10), (10, 11, 13, 12), (12, 13, 15, 14), (15, 13, 24, 25), (14, 15, 17, 16), (16, 17, 1, 0), (0, 2, 4, 6, 8, 10, 12, 14, 16), (22, 21, 30, 31), (13, 11, 23, 24), (11, 9, 22, 23), (9, 7, 21, 22), (3, 1, 19, 18), (7, 5, 20, 21), (5, 3, 18, 20), (1, 17, 26, 19), (17, 15, 25, 26), (27, 28, 37, 36), (18, 19, 28, 27), (26, 25, 34, 35), (23, 22, 31, 32), (20, 18, 27, 29), (19, 26, 35, 28), (24, 23, 32, 33), (21, 20, 29, 30), (25, 24, 33, 34), (36, 37, 44, 43, 42, 41, 40, 39, 38), (35, 34, 43, 44), (32, 31, 40, 41), (29, 27, 36, 38), (28, 35, 44, 37), (33, 32, 41, 42), (30, 29, 38, 39), (34, 33, 42, 43), (31, 30, 39, 40)])
me_cylinder_001.polygons.foreach_set('material_index', [0, 0, 0, 0, 0, 0, 0, 1, 0, 0, 0, 1, 1, 1, 1, 1, 1, 1, 1, 1, 1, 1, 1, 1, 1, 1, 1, 1, 1, 1, 1, 1, 1, 1, 1, 1, 1, 1])
_uv = me_cylinder_001.uv_layers.new(name='UVMap')
_uv.uv.foreach_set('vector', [1.0, 0.5, 1.0, 1.0, 0.8889, 1.0, 0.8889, 0.5, 0.8889, 0.5, 0.8889, 1.0, 0.7778, 1.0, 0.7778, 0.5, 0.7778, 0.5, 0.7778, 1.0, 0.6667, 1.0, 0.6667, 0.5, 0.6667, 0.5, 0.6667, 1.0, 0.5556, 1.0, 0.5556, 0.5, 0.5556, 0.5, 0.5556, 1.0, 0.4444, 1.0, 0.4444, 0.5, 0.4444, 0.5, 0.4444, 1.0, 0.3333, 1.0, 0.3333, 0.5, 0.3333, 0.5, 0.3333, 1.0, 0.2222, 1.0, 0.2222, 0.5, 0.2222, 1.0, 0.3333, 1.0, 0.3333, 1.0, 0.2222, 1.0, 0.2222, 0.5, 0.2222, 1.0, 0.1111, 1.0, 0.1111, 0.5, 0.1111, 0.5, 0.1111, 1.0, 4.47e-08, 1.0, 4.47e-08, 0.5, 0.75, 0.49, 0.9043, 0.4339, 0.9864, 0.2917, 0.9578, 0.13, 0.8321, 0.02447, 0.6679, 0.02447, 0.5422, 0.13, 0.5136, 0.2917, 0.5957, 0.4339, 0.5556, 1.0, 0.6667, 1.0, 0.6667, 1.0, 0.5556, 1.0, 0.3333, 1.0, 0.4444, 1.0, 0.4444, 1.0, 0.3333, 1.0, 0.4444, 1.0, 0.5556, 1.0, 0.5556, 1.0, 0.4444, 1.0, 0.5556, 1.0, 0.6667, 1.0, 0.6667, 1.0, 0.5556, 1.0, 0.8889, 1.0, 1.0, 1.0, 1.0, 1.0, 0.8889, 1.0, 0.6667, 1.0, 0.7778, 1.0, 0.7778, 1.0, 0.6667, 1.0, 0.7778, 1.0, 0.8889, 1.0, 0.8889, 1.0, 0.7778, 1.0, 4.47e-08, 1.0, 0.1111, 1.0, 0.1111, 1.0, 4.47e-08, 1.0, 0.1111, 1.0, 0.2222, 1.0, 0.2222, 1.0, 0.1111, 1.0, 0.8889, 1.0, 1.0, 1.0, 1.0, 1.0, 0.8889, 1.0, 0.8889, 1.0, 1.0, 1.0, 1.0, 1.0, 0.8889, 1.0, 0.1111, 1.0, 0.2222, 1.0, 0.2222, 1.0, 0.1111, 1.0, 0.4444, 1.0, 0.5556, 1.0, 0.5556, 1.0, 0.4444, 1.0, 0.7778, 1.0, 0.8889, 1.0, 0.8889, 1.0, 0.7778, 1.0, 4.47e-08, 1.0, 0.1111, 1.0, 0.1111, 1.0, 4.47e-08, 1.0, 0.3333, 1.0, 0.4444, 1.0, 0.4444, 1.0, 0.3333, 1.0, 0.6667, 1.0, 0.7778, 1.0, 0.7778, 1.0, 0.6667, 1.0, 0.2222, 1.0, 0.3333, 1.0, 0.3333, 1.0, 0.2222, 1.0, 0.4043, 0.4339, 0.25, 0.49, 0.09573, 0.4339, 0.01365, 0.2917, 0.04215, 0.13, 0.1679, 0.02447, 0.3321, 0.02447, 0.4578, 0.13, 0.4864, 0.2917, 0.1111, 1.0, 0.2222, 1.0, 0.2222, 1.0, 0.1111, 1.0, 0.4444, 1.0, 0.5556, 1.0, 0.5556, 1.0, 0.4444, 1.0, 0.7778, 1.0, 0.8889, 1.0, 0.8889, 1.0, 0.7778, 1.0, 4.47e-08, 1.0, 0.1111, 1.0, 0.1111, 1.0, 4.47e-08, 1.0, 0.3333, 1.0, 0.4444, 1.0, 0.4444, 1.0, 0.3333, 1.0, 0.6667, 1.0, 0.7778, 1.0, 0.7778, 1.0, 0.6667, 1.0, 0.2222, 1.0, 0.3333, 1.0, 0.3333, 1.0, 0.2222, 1.0, 0.5556, 1.0, 0.6667, 1.0, 0.6667, 1.0, 0.5556, 1.0])
me_cylinder_001.materials.append(mat_vortex_node)
me_cylinder_001.materials.append(mat_vortex_node_head)
me_cylinder_001.use_remesh_fix_poles = True
me_cylinder_001.use_remesh_preserve_attributes = False
me_cylinder_001.update()
me_cylinder_002 = bpy.data.meshes.new('Cylinder.002')
me_cylinder_002.from_pydata([(0.0, 0.5125, 0.0), (0.0, 0.5125, 3.0), (0.3397, 0.3889, 0.0), (0.3397, 0.3889, 3.0), (0.5204, 0.07584, 0.0), (0.5204, 0.07584, 3.0), (0.4577, -0.2802, 0.0), (0.4577, -0.2802, 3.0), (0.1807, -0.5125, 0.0), (0.1807, -0.5125, 3.0), (-0.1808, -0.5125, 0.0), (-0.1808, -0.5125, 3.0), (-0.4577, -0.2802, 0.0), (-0.4577, -0.2802, 3.0), (-0.5204, 0.07584, 0.0), (-0.5204, 0.07584, 3.0), (-0.3397, 0.3889, 0.0), (-0.3397, 0.3889, 3.0), (0.3397, 0.3889, 3.093), (0.0, 0.5125, 3.093), (0.5204, 0.07584, 3.093), (0.4577, -0.2802, 3.093), (0.1807, -0.5125, 3.093), (-0.1808, -0.5125, 3.093), (-0.4577, -0.2802, 3.093), (-0.5204, 0.07584, 3.093), (-0.3397, 0.3889, 3.093), (0.5842, 0.6688, 3.503), (0.0, 0.8814, 3.503), (0.895, 0.1304, 3.503), (0.7871, -0.4818, 3.503), (0.3108, -0.8814, 3.503), (-0.3108, -0.8814, 3.503), (-0.7871, -0.4818, 3.503), (-0.895, 0.1304, 3.503), (-0.5842, 0.6688, 3.503), (0.349, 0.3996, 3.635), (0.0, 0.5266, 3.635), (0.5347, 0.07791, 3.635), (0.4702, -0.2878, 3.635), (0.1857, -0.5266, 3.635), (-0.1857, -0.5266, 3.635), (-0.4702, -0.2878, 3.635), (-0.5347, 0.07791, 3.635), (-0.349, 0.3996, 3.635)], [], [(0, 1, 3, 2), (2, 3, 5, 4), (4, 5, 7, 6), (6, 7, 9, 8), (8, 9, 11, 10), (10, 11, 13, 12), (12, 13, 15, 14), (15, 13, 24, 25), (14, 15, 17, 16), (16, 17, 1, 0), (0, 2, 4, 6, 8, 10, 12, 14, 16), (22, 21, 30, 31), (13, 11, 23, 24), (11, 9, 22, 23), (9, 7, 21, 22), (3, 1, 19, 18), (7, 5, 20, 21), (5, 3, 18, 20), (1, 17, 26, 19), (17, 15, 25, 26), (27, 28, 37, 36), (18, 19, 28, 27), (26, 25, 34, 35), (23, 22, 31, 32), (20, 18, 27, 29), (19, 26, 35, 28), (24, 23, 32, 33), (21, 20, 29, 30), (25, 24, 33, 34), (36, 37, 44, 43, 42, 41, 40, 39, 38), (35, 34, 43, 44), (32, 31, 40, 41), (29, 27, 36, 38), (28, 35, 44, 37), (33, 32, 41, 42), (30, 29, 38, 39), (34, 33, 42, 43), (31, 30, 39, 40)])
me_cylinder_002.polygons.foreach_set('material_index', [0, 0, 0, 0, 0, 0, 0, 1, 0, 0, 0, 1, 1, 1, 1, 1, 1, 1, 1, 1, 1, 1, 1, 1, 1, 1, 1, 1, 1, 1, 1, 1, 1, 1, 1, 1, 1, 1])
_uv = me_cylinder_002.uv_layers.new(name='UVMap')
_uv.uv.foreach_set('vector', [1.0, 0.5, 1.0, 1.0, 0.8889, 1.0, 0.8889, 0.5, 0.8889, 0.5, 0.8889, 1.0, 0.7778, 1.0, 0.7778, 0.5, 0.7778, 0.5, 0.7778, 1.0, 0.6667, 1.0, 0.6667, 0.5, 0.6667, 0.5, 0.6667, 1.0, 0.5556, 1.0, 0.5556, 0.5, 0.5556, 0.5, 0.5556, 1.0, 0.4444, 1.0, 0.4444, 0.5, 0.4444, 0.5, 0.4444, 1.0, 0.3333, 1.0, 0.3333, 0.5, 0.3333, 0.5, 0.3333, 1.0, 0.2222, 1.0, 0.2222, 0.5, 0.2222, 1.0, 0.3333, 1.0, 0.3333, 1.0, 0.2222, 1.0, 0.2222, 0.5, 0.2222, 1.0, 0.1111, 1.0, 0.1111, 0.5, 0.1111, 0.5, 0.1111, 1.0, 4.47e-08, 1.0, 4.47e-08, 0.5, 0.75, 0.49, 0.9043, 0.4339, 0.9864, 0.2917, 0.9578, 0.13, 0.8321, 0.02447, 0.6679, 0.02447, 0.5422, 0.13, 0.5136, 0.2917, 0.5957, 0.4339, 0.5556, 1.0, 0.6667, 1.0, 0.6667, 1.0, 0.5556, 1.0, 0.3333, 1.0, 0.4444, 1.0, 0.4444, 1.0, 0.3333, 1.0, 0.4444, 1.0, 0.5556, 1.0, 0.5556, 1.0, 0.4444, 1.0, 0.5556, 1.0, 0.6667, 1.0, 0.6667, 1.0, 0.5556, 1.0, 0.8889, 1.0, 1.0, 1.0, 1.0, 1.0, 0.8889, 1.0, 0.6667, 1.0, 0.7778, 1.0, 0.7778, 1.0, 0.6667, 1.0, 0.7778, 1.0, 0.8889, 1.0, 0.8889, 1.0, 0.7778, 1.0, 4.47e-08, 1.0, 0.1111, 1.0, 0.1111, 1.0, 4.47e-08, 1.0, 0.1111, 1.0, 0.2222, 1.0, 0.2222, 1.0, 0.1111, 1.0, 0.8889, 1.0, 1.0, 1.0, 1.0, 1.0, 0.8889, 1.0, 0.8889, 1.0, 1.0, 1.0, 1.0, 1.0, 0.8889, 1.0, 0.1111, 1.0, 0.2222, 1.0, 0.2222, 1.0, 0.1111, 1.0, 0.4444, 1.0, 0.5556, 1.0, 0.5556, 1.0, 0.4444, 1.0, 0.7778, 1.0, 0.8889, 1.0, 0.8889, 1.0, 0.7778, 1.0, 4.47e-08, 1.0, 0.1111, 1.0, 0.1111, 1.0, 4.47e-08, 1.0, 0.3333, 1.0, 0.4444, 1.0, 0.4444, 1.0, 0.3333, 1.0, 0.6667, 1.0, 0.7778, 1.0, 0.7778, 1.0, 0.6667, 1.0, 0.2222, 1.0, 0.3333, 1.0, 0.3333, 1.0, 0.2222, 1.0, 0.4043, 0.4339, 0.25, 0.49, 0.09573, 0.4339, 0.01365, 0.2917, 0.04215, 0.13, 0.1679, 0.02447, 0.3321, 0.02447, 0.4578, 0.13, 0.4864, 0.2917, 0.1111, 1.0, 0.2222, 1.0, 0.2222, 1.0, 0.1111, 1.0, 0.4444, 1.0, 0.5556, 1.0, 0.5556, 1.0, 0.4444, 1.0, 0.7778, 1.0, 0.8889, 1.0, 0.8889, 1.0, 0.7778, 1.0, 4.47e-08, 1.0, 0.1111, 1.0, 0.1111, 1.0, 4.47e-08, 1.0, 0.3333, 1.0, 0.4444, 1.0, 0.4444, 1.0, 0.3333, 1.0, 0.6667, 1.0, 0.7778, 1.0, 0.7778, 1.0, 0.6667, 1.0, 0.2222, 1.0, 0.3333, 1.0, 0.3333, 1.0, 0.2222, 1.0, 0.5556, 1.0, 0.6667, 1.0, 0.6667, 1.0, 0.5556, 1.0])
me_cylinder_002.materials.append(mat_vortex_node)
me_cylinder_002.materials.append(mat_vortex_node_head)
me_cylinder_002.use_remesh_fix_poles = True
me_cylinder_002.use_remesh_preserve_attributes = False
me_cylinder_002.update()
me_cylinder_003 = bpy.data.meshes.new('Cylinder.003')
me_cylinder_003.from_pydata([(0.0, 0.5125, 0.0), (0.0, 0.5125, 3.0), (0.3397, 0.3889, 0.0), (0.3397, 0.3889, 3.0), (0.5205, 0.07583, 0.0), (0.5205, 0.07583, 3.0), (0.4577, -0.2802, 0.0), (0.4577, -0.2802, 3.0), (0.1808, -0.5125, 0.0), (0.1808, -0.5125, 3.0), (-0.1807, -0.5125, 0.0), (-0.1807, -0.5125, 3.0), (-0.4577, -0.2802, 0.0), (-0.4577, -0.2802, 3.0), (-0.5205, 0.07583, 0.0), (-0.5205, 0.07583, 3.0), (-0.3397, 0.3889, 0.0), (-0.3397, 0.3889, 3.0), (0.3397, 0.3889, 3.093), (0.0, 0.5125, 3.093), (0.5205, 0.07583, 3.093), (0.4577, -0.2802, 3.093), (0.1808, -0.5125, 3.093), (-0.1807, -0.5125, 3.093), (-0.4577, -0.2802, 3.093), (-0.5205, 0.07583, 3.093), (-0.3397, 0.3889, 3.093), (0.5842, 0.6688, 3.503), (0.0, 0.8814, 3.503), (0.895, 0.1304, 3.503), (0.7871, -0.4818, 3.503), (0.3108, -0.8814, 3.503), (-0.3108, -0.8814, 3.503), (-0.7871, -0.4818, 3.503), (-0.895, 0.1304, 3.503), (-0.5842, 0.6688, 3.503), (0.349, 0.3996, 3.635), (0.0, 0.5266, 3.635), (0.5347, 0.07791, 3.635), (0.4702, -0.2878, 3.635), (0.1857, -0.5266, 3.635), (-0.1857, -0.5266, 3.635), (-0.4702, -0.2878, 3.635), (-0.5347, 0.07791, 3.635), (-0.349, 0.3996, 3.635)], [], [(0, 1, 3, 2), (2, 3, 5, 4), (4, 5, 7, 6), (6, 7, 9, 8), (8, 9, 11, 10), (10, 11, 13, 12), (12, 13, 15, 14), (15, 13, 24, 25), (14, 15, 17, 16), (16, 17, 1, 0), (0, 2, 4, 6, 8, 10, 12, 14, 16), (22, 21, 30, 31), (13, 11, 23, 24), (11, 9, 22, 23), (9, 7, 21, 22), (3, 1, 19, 18), (7, 5, 20, 21), (5, 3, 18, 20), (1, 17, 26, 19), (17, 15, 25, 26), (27, 28, 37, 36), (18, 19, 28, 27), (26, 25, 34, 35), (23, 22, 31, 32), (20, 18, 27, 29), (19, 26, 35, 28), (24, 23, 32, 33), (21, 20, 29, 30), (25, 24, 33, 34), (36, 37, 44, 43, 42, 41, 40, 39, 38), (35, 34, 43, 44), (32, 31, 40, 41), (29, 27, 36, 38), (28, 35, 44, 37), (33, 32, 41, 42), (30, 29, 38, 39), (34, 33, 42, 43), (31, 30, 39, 40)])
me_cylinder_003.polygons.foreach_set('material_index', [0, 0, 0, 0, 0, 0, 0, 1, 0, 0, 0, 1, 1, 1, 1, 1, 1, 1, 1, 1, 1, 1, 1, 1, 1, 1, 1, 1, 1, 1, 1, 1, 1, 1, 1, 1, 1, 1])
_uv = me_cylinder_003.uv_layers.new(name='UVMap')
_uv.uv.foreach_set('vector', [1.0, 0.5, 1.0, 1.0, 0.8889, 1.0, 0.8889, 0.5, 0.8889, 0.5, 0.8889, 1.0, 0.7778, 1.0, 0.7778, 0.5, 0.7778, 0.5, 0.7778, 1.0, 0.6667, 1.0, 0.6667, 0.5, 0.6667, 0.5, 0.6667, 1.0, 0.5556, 1.0, 0.5556, 0.5, 0.5556, 0.5, 0.5556, 1.0, 0.4444, 1.0, 0.4444, 0.5, 0.4444, 0.5, 0.4444, 1.0, 0.3333, 1.0, 0.3333, 0.5, 0.3333, 0.5, 0.3333, 1.0, 0.2222, 1.0, 0.2222, 0.5, 0.2222, 1.0, 0.3333, 1.0, 0.3333, 1.0, 0.2222, 1.0, 0.2222, 0.5, 0.2222, 1.0, 0.1111, 1.0, 0.1111, 0.5, 0.1111, 0.5, 0.1111, 1.0, 4.47e-08, 1.0, 4.47e-08, 0.5, 0.75, 0.49, 0.9043, 0.4339, 0.9864, 0.2917, 0.9578, 0.13, 0.8321, 0.02447, 0.6679, 0.02447, 0.5422, 0.13, 0.5136, 0.2917, 0.5957, 0.4339, 0.5556, 1.0, 0.6667, 1.0, 0.6667, 1.0, 0.5556, 1.0, 0.3333, 1.0, 0.4444, 1.0, 0.4444, 1.0, 0.3333, 1.0, 0.4444, 1.0, 0.5556, 1.0, 0.5556, 1.0, 0.4444, 1.0, 0.5556, 1.0, 0.6667, 1.0, 0.6667, 1.0, 0.5556, 1.0, 0.8889, 1.0, 1.0, 1.0, 1.0, 1.0, 0.8889, 1.0, 0.6667, 1.0, 0.7778, 1.0, 0.7778, 1.0, 0.6667, 1.0, 0.7778, 1.0, 0.8889, 1.0, 0.8889, 1.0, 0.7778, 1.0, 4.47e-08, 1.0, 0.1111, 1.0, 0.1111, 1.0, 4.47e-08, 1.0, 0.1111, 1.0, 0.2222, 1.0, 0.2222, 1.0, 0.1111, 1.0, 0.8889, 1.0, 1.0, 1.0, 1.0, 1.0, 0.8889, 1.0, 0.8889, 1.0, 1.0, 1.0, 1.0, 1.0, 0.8889, 1.0, 0.1111, 1.0, 0.2222, 1.0, 0.2222, 1.0, 0.1111, 1.0, 0.4444, 1.0, 0.5556, 1.0, 0.5556, 1.0, 0.4444, 1.0, 0.7778, 1.0, 0.8889, 1.0, 0.8889, 1.0, 0.7778, 1.0, 4.47e-08, 1.0, 0.1111, 1.0, 0.1111, 1.0, 4.47e-08, 1.0, 0.3333, 1.0, 0.4444, 1.0, 0.4444, 1.0, 0.3333, 1.0, 0.6667, 1.0, 0.7778, 1.0, 0.7778, 1.0, 0.6667, 1.0, 0.2222, 1.0, 0.3333, 1.0, 0.3333, 1.0, 0.2222, 1.0, 0.4043, 0.4339, 0.25, 0.49, 0.09573, 0.4339, 0.01365, 0.2917, 0.04215, 0.13, 0.1679, 0.02447, 0.3321, 0.02447, 0.4578, 0.13, 0.4864, 0.2917, 0.1111, 1.0, 0.2222, 1.0, 0.2222, 1.0, 0.1111, 1.0, 0.4444, 1.0, 0.5556, 1.0, 0.5556, 1.0, 0.4444, 1.0, 0.7778, 1.0, 0.8889, 1.0, 0.8889, 1.0, 0.7778, 1.0, 4.47e-08, 1.0, 0.1111, 1.0, 0.1111, 1.0, 4.47e-08, 1.0, 0.3333, 1.0, 0.4444, 1.0, 0.4444, 1.0, 0.3333, 1.0, 0.6667, 1.0, 0.7778, 1.0, 0.7778, 1.0, 0.6667, 1.0, 0.2222, 1.0, 0.3333, 1.0, 0.3333, 1.0, 0.2222, 1.0, 0.5556, 1.0, 0.6667, 1.0, 0.6667, 1.0, 0.5556, 1.0])
me_cylinder_003.materials.append(mat_vortex_node)
me_cylinder_003.materials.append(mat_vortex_node_head)
me_cylinder_003.use_remesh_fix_poles = True
me_cylinder_003.use_remesh_preserve_attributes = False
me_cylinder_003.update()
me_cylinder_004 = bpy.data.meshes.new('Cylinder.004')
me_cylinder_004.from_pydata([(0.0, -1.417, 0.0), (0.0, -1.182, 0.5718), (-0.9106, -1.085, 0.0), (-0.7601, -0.9058, 0.5718), (-1.395, -0.246, 0.0), (-1.164, -0.2053, 0.5718), (-1.227, 0.7083, 0.0), (-1.024, 0.5912, 0.5718), (-0.4845, 1.331, 0.0), (-0.4044, 1.111, 0.5718), (0.4845, 1.331, 0.0), (0.4044, 1.111, 0.5718), (1.227, 0.7083, 0.0), (1.024, 0.5912, 0.5718), (1.395, -0.246, 0.0), (1.164, -0.2053, 0.5718), (0.9106, -1.085, 0.0), (0.7601, -0.9058, 0.5718), (-0.9106, -1.085, 0.5718), (0.0, -1.417, 0.5718), (-1.395, -0.246, 0.5718), (-1.227, 0.7083, 0.5718), (-0.4845, 1.331, 0.5718), (0.4845, 1.331, 0.5718), (1.227, 0.7083, 0.5718), (1.395, -0.246, 0.5718), (0.9106, -1.085, 0.5718), (-1.004, 0.6782, 1.42), (-1.141, -0.1025, 1.42), (0.3964, 1.188, 1.42), (-0.3964, 1.188, 1.42), (1.141, -0.1025, 1.42), (1.004, 0.6782, 1.42), (-0.8377, 0.5824, 1.42), (-0.9527, -0.06927, 1.42), (0.3309, 1.008, 1.42), (-0.3309, 1.008, 1.42), (0.9527, -0.06927, 1.42), (0.8377, 0.5824, 1.42), (0.0, -2.527, 0.0), (-0.9106, -2.196, 0.0), (-0.9106, -2.196, 0.05662), (0.0, -2.527, 0.05662), (0.9106, -2.196, 0.05662), (0.9106, -2.196, 0.0)], [], [(16, 26, 43, 44), (2, 18, 20, 4), (4, 20, 21, 6), (6, 21, 22, 8), (8, 22, 23, 10), (10, 23, 24, 12), (12, 24, 25, 14), (3, 1, 17, 15, 13, 11, 9, 7, 5), (14, 25, 26, 16), (26, 19, 42, 43), (0, 2, 4, 6, 8, 10, 12, 14, 16), (1, 3, 18, 19), (3, 5, 20, 18), (7, 21, 27, 33), (7, 9, 22, 21), (21, 20, 28, 27), (11, 13, 24, 23), (24, 13, 38, 32), (15, 17, 26, 25), (17, 1, 19, 26), (34, 33, 27, 28), (36, 35, 29, 30), (38, 37, 31, 32), (5, 7, 33, 34), (15, 25, 31, 37), (13, 15, 37, 38), (22, 9, 36, 30), (25, 24, 32, 31), (11, 23, 29, 35), (23, 22, 30, 29), (9, 11, 35, 36), (20, 5, 34, 28), (39, 42, 41, 40), (44, 43, 42, 39), (2, 0, 39, 40), (0, 16, 44, 39), (18, 2, 40, 41), (19, 18, 41, 42)])
me_cylinder_004.polygons.foreach_set('material_index', [0, 0, 0, 0, 0, 0, 0, 1, 0, 0, 0, 0, 0, 0, 0, 0, 0, 0, 0, 0, 0, 0, 0, 0, 0, 0, 0, 0, 0, 0, 0, 0, 0, 0, 0, 0, 0, 0])
_uv = me_cylinder_004.uv_layers.new(name='UVMap')
_uv.uv.foreach_set('vector', [0.1111, 0.5, 0.1111, 1.0, 0.1111, 1.0, 0.1111, 0.5, 0.8889, 0.5, 0.8889, 1.0, 0.7778, 1.0, 0.7778, 0.5, 0.7778, 0.5, 0.7778, 1.0, 0.6667, 1.0, 0.6667, 0.5, 0.6667, 0.5, 0.6667, 1.0, 0.5556, 1.0, 0.5556, 0.5, 0.5556, 0.5, 0.5556, 1.0, 0.4444, 1.0, 0.4444, 0.5, 0.4444, 0.5, 0.4444, 1.0, 0.3333, 1.0, 0.3333, 0.5, 0.3333, 0.5, 0.3333, 1.0, 0.2222, 1.0, 0.2222, 0.5, 0.3788, 0.4035, 0.25, 0.4503, 0.1212, 0.4035, 0.05273, 0.2848, 0.07652, 0.1498, 0.1815, 0.06176, 0.3185, 0.06176, 0.4235, 0.1498, 0.4473, 0.2848, 0.2222, 0.5, 0.2222, 1.0, 0.1111, 1.0, 0.1111, 0.5, 0.09573, 0.4339, 0.25, 0.49, 0.25, 0.49, 0.09573, 0.4339, 0.75, 0.49, 0.9043, 0.4339, 0.9864, 0.2917, 0.9578, 0.13, 0.8321, 0.02447, 0.6679, 0.02447, 0.5422, 0.13, 0.5136, 0.2917, 0.5957, 0.4339, 0.25, 0.4503, 0.3788, 0.4035, 0.4043, 0.4339, 0.25, 0.49, 0.3788, 0.4035, 0.4473, 0.2848, 0.4864, 0.2917, 0.4043, 0.4339, 0.4235, 0.1498, 0.4578, 0.13, 0.4578, 0.13, 0.4235, 0.1498, 0.4235, 0.1498, 0.3185, 0.06176, 0.3321, 0.02447, 0.4578, 0.13, 0.6667, 1.0, 0.7778, 1.0, 0.7778, 1.0, 0.6667, 1.0, 0.1815, 0.06176, 0.07652, 0.1498, 0.04215, 0.13, 0.1679, 0.02447, 0.04215, 0.13, 0.07652, 0.1498, 0.07652, 0.1498, 0.04215, 0.13, 0.05273, 0.2848, 0.1212, 0.4035, 0.09573, 0.4339, 0.01365, 0.2917, 0.1212, 0.4035, 0.25, 0.4503, 0.25, 0.49, 0.09573, 0.4339, 0.4473, 0.2848, 0.4235, 0.1498, 0.4578, 0.13, 0.4864, 0.2917, 0.3185, 0.06176, 0.1815, 0.06176, 0.1679, 0.02447, 0.3321, 0.02447, 0.07652, 0.1498, 0.05273, 0.2848, 0.01365, 0.2917, 0.04215, 0.13, 0.4473, 0.2848, 0.4235, 0.1498, 0.4235, 0.1498, 0.4473, 0.2848, 0.05273, 0.2848, 0.01365, 0.2917, 0.01365, 0.2917, 0.05273, 0.2848, 0.07652, 0.1498, 0.05273, 0.2848, 0.05273, 0.2848, 0.07652, 0.1498, 0.3321, 0.02447, 0.3185, 0.06176, 0.3185, 0.06176, 0.3321, 0.02447, 0.2222, 1.0, 0.3333, 1.0, 0.3333, 1.0, 0.2222, 1.0, 0.1815, 0.06176, 0.1679, 0.02447, 0.1679, 0.02447, 0.1815, 0.06176, 0.4444, 1.0, 0.5556, 1.0, 0.5556, 1.0, 0.4444, 1.0, 0.3185, 0.06176, 0.1815, 0.06176, 0.1815, 0.06176, 0.3185, 0.06176, 0.4864, 0.2917, 0.4473, 0.2848, 0.4473, 0.2848, 0.4864, 0.2917, 1.0, 0.5, 1.0, 1.0, 0.8889, 1.0, 0.8889, 0.5, 0.1111, 0.5, 0.1111, 1.0, 4.47e-08, 1.0, 4.47e-08, 0.5, 0.9043, 0.4339, 0.75, 0.49, 0.75, 0.49, 0.9043, 0.4339, 0.75, 0.49, 0.5957, 0.4339, 0.5957, 0.4339, 0.75, 0.49, 0.8889, 1.0, 0.8889, 0.5, 0.8889, 0.5, 0.8889, 1.0, 0.25, 0.49, 0.4043, 0.4339, 0.4043, 0.4339, 0.25, 0.49])
me_cylinder_004.materials.append(mat_vortex_gate_flor)
me_cylinder_004.materials.append(mat_vortex_gate_vort)
me_cylinder_004.use_remesh_fix_poles = True
me_cylinder_004.use_remesh_preserve_attributes = False
me_cylinder_004.update()
me_cylinder_005 = bpy.data.meshes.new('Cylinder.005')
me_cylinder_005.from_pydata([(2.384e-07, 0.5285, 0.0), (2.384e-07, 0.5285, 3.0), (0.3397, 0.4048, 0.0), (0.3397, 0.4048, 3.0), (0.5205, 0.09177, 0.0), (0.5205, 0.09177, 3.0), (0.4577, -0.2642, 0.0), (0.4577, -0.2642, 3.0), (0.1808, -0.4966, 0.0), (0.1808, -0.4966, 3.0), (-0.1808, -0.4966, 0.0), (-0.1808, -0.4966, 3.0), (-0.4577, -0.2642, 0.0), (-0.4577, -0.2642, 3.0), (-0.5205, 0.09177, 0.0), (-0.5205, 0.09177, 3.0), (-0.3397, 0.4048, 0.0), (-0.3397, 0.4048, 3.0), (0.3397, 0.4048, 3.093), (2.384e-07, 0.5285, 3.093), (0.5205, 0.09177, 3.093), (0.4577, -0.2642, 3.093), (0.1808, -0.4966, 3.093), (-0.1808, -0.4966, 3.093), (-0.4577, -0.2642, 3.093), (-0.5205, 0.09177, 3.093), (-0.3397, 0.4048, 3.093), (0.5842, 0.6847, 3.503), (2.384e-07, 0.8973, 3.503), (0.895, 0.1463, 3.503), (0.7871, -0.4659, 3.503), (0.3108, -0.8655, 3.503), (-0.3108, -0.8655, 3.503), (-0.7871, -0.4659, 3.503), (-0.895, 0.1463, 3.503), (-0.5842, 0.6847, 3.503), (0.349, 0.4155, 3.635), (2.384e-07, 0.5425, 3.635), (0.5347, 0.09385, 3.635), (0.4702, -0.2719, 3.635), (0.1857, -0.5106, 3.635), (-0.1857, -0.5106, 3.635), (-0.4702, -0.2719, 3.635), (-0.5347, 0.09385, 3.635), (-0.349, 0.4155, 3.635)], [], [(0, 1, 3, 2), (2, 3, 5, 4), (4, 5, 7, 6), (6, 7, 9, 8), (8, 9, 11, 10), (10, 11, 13, 12), (12, 13, 15, 14), (15, 13, 24, 25), (14, 15, 17, 16), (16, 17, 1, 0), (0, 2, 4, 6, 8, 10, 12, 14, 16), (22, 21, 30, 31), (13, 11, 23, 24), (11, 9, 22, 23), (9, 7, 21, 22), (3, 1, 19, 18), (7, 5, 20, 21), (5, 3, 18, 20), (1, 17, 26, 19), (17, 15, 25, 26), (27, 28, 37, 36), (18, 19, 28, 27), (26, 25, 34, 35), (23, 22, 31, 32), (20, 18, 27, 29), (19, 26, 35, 28), (24, 23, 32, 33), (21, 20, 29, 30), (25, 24, 33, 34), (36, 37, 44, 43, 42, 41, 40, 39, 38), (35, 34, 43, 44), (32, 31, 40, 41), (29, 27, 36, 38), (28, 35, 44, 37), (33, 32, 41, 42), (30, 29, 38, 39), (34, 33, 42, 43), (31, 30, 39, 40)])
me_cylinder_005.polygons.foreach_set('material_index', [0, 0, 0, 0, 0, 0, 0, 1, 0, 0, 0, 1, 1, 1, 1, 1, 1, 1, 1, 1, 1, 1, 1, 1, 1, 1, 1, 1, 1, 1, 1, 1, 1, 1, 1, 1, 1, 1])
_uv = me_cylinder_005.uv_layers.new(name='UVMap')
_uv.uv.foreach_set('vector', [1.0, 0.5, 1.0, 1.0, 0.8889, 1.0, 0.8889, 0.5, 0.8889, 0.5, 0.8889, 1.0, 0.7778, 1.0, 0.7778, 0.5, 0.7778, 0.5, 0.7778, 1.0, 0.6667, 1.0, 0.6667, 0.5, 0.6667, 0.5, 0.6667, 1.0, 0.5556, 1.0, 0.5556, 0.5, 0.5556, 0.5, 0.5556, 1.0, 0.4444, 1.0, 0.4444, 0.5, 0.4444, 0.5, 0.4444, 1.0, 0.3333, 1.0, 0.3333, 0.5, 0.3333, 0.5, 0.3333, 1.0, 0.2222, 1.0, 0.2222, 0.5, 0.2222, 1.0, 0.3333, 1.0, 0.3333, 1.0, 0.2222, 1.0, 0.2222, 0.5, 0.2222, 1.0, 0.1111, 1.0, 0.1111, 0.5, 0.1111, 0.5, 0.1111, 1.0, 4.47e-08, 1.0, 4.47e-08, 0.5, 0.75, 0.49, 0.9043, 0.4339, 0.9864, 0.2917, 0.9578, 0.13, 0.8321, 0.02447, 0.6679, 0.02447, 0.5422, 0.13, 0.5136, 0.2917, 0.5957, 0.4339, 0.5556, 1.0, 0.6667, 1.0, 0.6667, 1.0, 0.5556, 1.0, 0.3333, 1.0, 0.4444, 1.0, 0.4444, 1.0, 0.3333, 1.0, 0.4444, 1.0, 0.5556, 1.0, 0.5556, 1.0, 0.4444, 1.0, 0.5556, 1.0, 0.6667, 1.0, 0.6667, 1.0, 0.5556, 1.0, 0.8889, 1.0, 1.0, 1.0, 1.0, 1.0, 0.8889, 1.0, 0.6667, 1.0, 0.7778, 1.0, 0.7778, 1.0, 0.6667, 1.0, 0.7778, 1.0, 0.8889, 1.0, 0.8889, 1.0, 0.7778, 1.0, 4.47e-08, 1.0, 0.1111, 1.0, 0.1111, 1.0, 4.47e-08, 1.0, 0.1111, 1.0, 0.2222, 1.0, 0.2222, 1.0, 0.1111, 1.0, 0.8889, 1.0, 1.0, 1.0, 1.0, 1.0, 0.8889, 1.0, 0.8889, 1.0, 1.0, 1.0, 1.0, 1.0, 0.8889, 1.0, 0.1111, 1.0, 0.2222, 1.0, 0.2222, 1.0, 0.1111, 1.0, 0.4444, 1.0, 0.5556, 1.0, 0.5556, 1.0, 0.4444, 1.0, 0.7778, 1.0, 0.8889, 1.0, 0.8889, 1.0, 0.7778, 1.0, 4.47e-08, 1.0, 0.1111, 1.0, 0.1111, 1.0, 4.47e-08, 1.0, 0.3333, 1.0, 0.4444, 1.0, 0.4444, 1.0, 0.3333, 1.0, 0.6667, 1.0, 0.7778, 1.0, 0.7778, 1.0, 0.6667, 1.0, 0.2222, 1.0, 0.3333, 1.0, 0.3333, 1.0, 0.2222, 1.0, 0.4043, 0.4339, 0.25, 0.49, 0.09573, 0.4339, 0.01365, 0.2917, 0.04215, 0.13, 0.1679, 0.02447, 0.3321, 0.02447, 0.4578, 0.13, 0.4864, 0.2917, 0.1111, 1.0, 0.2222, 1.0, 0.2222, 1.0, 0.1111, 1.0, 0.4444, 1.0, 0.5556, 1.0, 0.5556, 1.0, 0.4444, 1.0, 0.7778, 1.0, 0.8889, 1.0, 0.8889, 1.0, 0.7778, 1.0, 4.47e-08, 1.0, 0.1111, 1.0, 0.1111, 1.0, 4.47e-08, 1.0, 0.3333, 1.0, 0.4444, 1.0, 0.4444, 1.0, 0.3333, 1.0, 0.6667, 1.0, 0.7778, 1.0, 0.7778, 1.0, 0.6667, 1.0, 0.2222, 1.0, 0.3333, 1.0, 0.3333, 1.0, 0.2222, 1.0, 0.5556, 1.0, 0.6667, 1.0, 0.6667, 1.0, 0.5556, 1.0])
me_cylinder_005.materials.append(mat_vortex_node)
me_cylinder_005.materials.append(mat_vortex_node_head)
me_cylinder_005.use_remesh_fix_poles = True
me_cylinder_005.use_remesh_preserve_attributes = False
me_cylinder_005.update()
me_cylinder_006 = bpy.data.meshes.new('Cylinder.006')
me_cylinder_006.from_pydata([(0.0, 0.5125, 0.0), (0.0, 0.5125, 3.0), (0.3397, 0.3889, 0.0), (0.3397, 0.3889, 3.0), (0.5204, 0.07584, 0.0), (0.5204, 0.07584, 3.0), (0.4577, -0.2802, 0.0), (0.4577, -0.2802, 3.0), (0.1807, -0.5125, 0.0), (0.1807, -0.5125, 3.0), (-0.1808, -0.5125, 0.0), (-0.1808, -0.5125, 3.0), (-0.4577, -0.2802, 0.0), (-0.4577, -0.2802, 3.0), (-0.5204, 0.07584, 0.0), (-0.5204, 0.07584, 3.0), (-0.3397, 0.3889, 0.0), (-0.3397, 0.3889, 3.0), (0.3397, 0.3889, 3.093), (0.0, 0.5125, 3.093), (0.5204, 0.07584, 3.093), (0.4577, -0.2802, 3.093), (0.1807, -0.5125, 3.093), (-0.1808, -0.5125, 3.093), (-0.4577, -0.2802, 3.093), (-0.5204, 0.07584, 3.093), (-0.3397, 0.3889, 3.093), (0.5842, 0.6688, 3.503), (0.0, 0.8814, 3.503), (0.895, 0.1304, 3.503), (0.7871, -0.4818, 3.503), (0.3108, -0.8814, 3.503), (-0.3108, -0.8814, 3.503), (-0.7871, -0.4818, 3.503), (-0.895, 0.1304, 3.503), (-0.5842, 0.6688, 3.503), (0.349, 0.3996, 3.635), (0.0, 0.5266, 3.635), (0.5347, 0.07791, 3.635), (0.4702, -0.2878, 3.635), (0.1857, -0.5266, 3.635), (-0.1857, -0.5266, 3.635), (-0.4702, -0.2878, 3.635), (-0.5347, 0.07791, 3.635), (-0.349, 0.3996, 3.635)], [], [(0, 1, 3, 2), (2, 3, 5, 4), (4, 5, 7, 6), (6, 7, 9, 8), (8, 9, 11, 10), (10, 11, 13, 12), (12, 13, 15, 14), (15, 13, 24, 25), (14, 15, 17, 16), (16, 17, 1, 0), (0, 2, 4, 6, 8, 10, 12, 14, 16), (22, 21, 30, 31), (13, 11, 23, 24), (11, 9, 22, 23), (9, 7, 21, 22), (3, 1, 19, 18), (7, 5, 20, 21), (5, 3, 18, 20), (1, 17, 26, 19), (17, 15, 25, 26), (27, 28, 37, 36), (18, 19, 28, 27), (26, 25, 34, 35), (23, 22, 31, 32), (20, 18, 27, 29), (19, 26, 35, 28), (24, 23, 32, 33), (21, 20, 29, 30), (25, 24, 33, 34), (36, 37, 44, 43, 42, 41, 40, 39, 38), (35, 34, 43, 44), (32, 31, 40, 41), (29, 27, 36, 38), (28, 35, 44, 37), (33, 32, 41, 42), (30, 29, 38, 39), (34, 33, 42, 43), (31, 30, 39, 40)])
me_cylinder_006.polygons.foreach_set('material_index', [0, 0, 0, 0, 0, 0, 0, 1, 0, 0, 0, 1, 1, 1, 1, 1, 1, 1, 1, 1, 1, 1, 1, 1, 1, 1, 1, 1, 1, 1, 1, 1, 1, 1, 1, 1, 1, 1])
_uv = me_cylinder_006.uv_layers.new(name='UVMap')
_uv.uv.foreach_set('vector', [1.0, 0.5, 1.0, 1.0, 0.8889, 1.0, 0.8889, 0.5, 0.8889, 0.5, 0.8889, 1.0, 0.7778, 1.0, 0.7778, 0.5, 0.7778, 0.5, 0.7778, 1.0, 0.6667, 1.0, 0.6667, 0.5, 0.6667, 0.5, 0.6667, 1.0, 0.5556, 1.0, 0.5556, 0.5, 0.5556, 0.5, 0.5556, 1.0, 0.4444, 1.0, 0.4444, 0.5, 0.4444, 0.5, 0.4444, 1.0, 0.3333, 1.0, 0.3333, 0.5, 0.3333, 0.5, 0.3333, 1.0, 0.2222, 1.0, 0.2222, 0.5, 0.2222, 1.0, 0.3333, 1.0, 0.3333, 1.0, 0.2222, 1.0, 0.2222, 0.5, 0.2222, 1.0, 0.1111, 1.0, 0.1111, 0.5, 0.1111, 0.5, 0.1111, 1.0, 4.47e-08, 1.0, 4.47e-08, 0.5, 0.75, 0.49, 0.9043, 0.4339, 0.9864, 0.2917, 0.9578, 0.13, 0.8321, 0.02447, 0.6679, 0.02447, 0.5422, 0.13, 0.5136, 0.2917, 0.5957, 0.4339, 0.5556, 1.0, 0.6667, 1.0, 0.6667, 1.0, 0.5556, 1.0, 0.3333, 1.0, 0.4444, 1.0, 0.4444, 1.0, 0.3333, 1.0, 0.4444, 1.0, 0.5556, 1.0, 0.5556, 1.0, 0.4444, 1.0, 0.5556, 1.0, 0.6667, 1.0, 0.6667, 1.0, 0.5556, 1.0, 0.8889, 1.0, 1.0, 1.0, 1.0, 1.0, 0.8889, 1.0, 0.6667, 1.0, 0.7778, 1.0, 0.7778, 1.0, 0.6667, 1.0, 0.7778, 1.0, 0.8889, 1.0, 0.8889, 1.0, 0.7778, 1.0, 4.47e-08, 1.0, 0.1111, 1.0, 0.1111, 1.0, 4.47e-08, 1.0, 0.1111, 1.0, 0.2222, 1.0, 0.2222, 1.0, 0.1111, 1.0, 0.8889, 1.0, 1.0, 1.0, 1.0, 1.0, 0.8889, 1.0, 0.8889, 1.0, 1.0, 1.0, 1.0, 1.0, 0.8889, 1.0, 0.1111, 1.0, 0.2222, 1.0, 0.2222, 1.0, 0.1111, 1.0, 0.4444, 1.0, 0.5556, 1.0, 0.5556, 1.0, 0.4444, 1.0, 0.7778, 1.0, 0.8889, 1.0, 0.8889, 1.0, 0.7778, 1.0, 4.47e-08, 1.0, 0.1111, 1.0, 0.1111, 1.0, 4.47e-08, 1.0, 0.3333, 1.0, 0.4444, 1.0, 0.4444, 1.0, 0.3333, 1.0, 0.6667, 1.0, 0.7778, 1.0, 0.7778, 1.0, 0.6667, 1.0, 0.2222, 1.0, 0.3333, 1.0, 0.3333, 1.0, 0.2222, 1.0, 0.4043, 0.4339, 0.25, 0.49, 0.09573, 0.4339, 0.01365, 0.2917, 0.04215, 0.13, 0.1679, 0.02447, 0.3321, 0.02447, 0.4578, 0.13, 0.4864, 0.2917, 0.1111, 1.0, 0.2222, 1.0, 0.2222, 1.0, 0.1111, 1.0, 0.4444, 1.0, 0.5556, 1.0, 0.5556, 1.0, 0.4444, 1.0, 0.7778, 1.0, 0.8889, 1.0, 0.8889, 1.0, 0.7778, 1.0, 4.47e-08, 1.0, 0.1111, 1.0, 0.1111, 1.0, 4.47e-08, 1.0, 0.3333, 1.0, 0.4444, 1.0, 0.4444, 1.0, 0.3333, 1.0, 0.6667, 1.0, 0.7778, 1.0, 0.7778, 1.0, 0.6667, 1.0, 0.2222, 1.0, 0.3333, 1.0, 0.3333, 1.0, 0.2222, 1.0, 0.5556, 1.0, 0.6667, 1.0, 0.6667, 1.0, 0.5556, 1.0])
me_cylinder_006.materials.append(mat_vortex_node)
me_cylinder_006.materials.append(mat_vortex_node_head)
me_cylinder_006.use_remesh_fix_poles = True
me_cylinder_006.use_remesh_preserve_attributes = False
me_cylinder_006.update()
me_cylinder_007 = bpy.data.meshes.new('Cylinder.007')
me_cylinder_007.from_pydata([(0.0, 0.5125, 0.0), (0.0, 0.5125, 3.0), (0.3397, 0.3889, 0.0), (0.3397, 0.3889, 3.0), (0.5205, 0.07583, 0.0), (0.5205, 0.07583, 3.0), (0.4577, -0.2802, 0.0), (0.4577, -0.2802, 3.0), (0.1808, -0.5125, 0.0), (0.1808, -0.5125, 3.0), (-0.1807, -0.5125, 0.0), (-0.1807, -0.5125, 3.0), (-0.4577, -0.2802, 0.0), (-0.4577, -0.2802, 3.0), (-0.5205, 0.07583, 0.0), (-0.5205, 0.07583, 3.0), (-0.3397, 0.3889, 0.0), (-0.3397, 0.3889, 3.0), (0.3397, 0.3889, 3.093), (0.0, 0.5125, 3.093), (0.5205, 0.07583, 3.093), (0.4577, -0.2802, 3.093), (0.1808, -0.5125, 3.093), (-0.1807, -0.5125, 3.093), (-0.4577, -0.2802, 3.093), (-0.5205, 0.07583, 3.093), (-0.3397, 0.3889, 3.093), (0.5842, 0.6688, 3.503), (0.0, 0.8814, 3.503), (0.895, 0.1304, 3.503), (0.7871, -0.4818, 3.503), (0.3108, -0.8814, 3.503), (-0.3108, -0.8814, 3.503), (-0.7871, -0.4818, 3.503), (-0.895, 0.1304, 3.503), (-0.5842, 0.6688, 3.503), (0.349, 0.3996, 3.635), (0.0, 0.5266, 3.635), (0.5347, 0.07791, 3.635), (0.4702, -0.2878, 3.635), (0.1857, -0.5266, 3.635), (-0.1857, -0.5266, 3.635), (-0.4702, -0.2878, 3.635), (-0.5347, 0.07791, 3.635), (-0.349, 0.3996, 3.635)], [], [(0, 1, 3, 2), (2, 3, 5, 4), (4, 5, 7, 6), (6, 7, 9, 8), (8, 9, 11, 10), (10, 11, 13, 12), (12, 13, 15, 14), (15, 13, 24, 25), (14, 15, 17, 16), (16, 17, 1, 0), (0, 2, 4, 6, 8, 10, 12, 14, 16), (22, 21, 30, 31), (13, 11, 23, 24), (11, 9, 22, 23), (9, 7, 21, 22), (3, 1, 19, 18), (7, 5, 20, 21), (5, 3, 18, 20), (1, 17, 26, 19), (17, 15, 25, 26), (27, 28, 37, 36), (18, 19, 28, 27), (26, 25, 34, 35), (23, 22, 31, 32), (20, 18, 27, 29), (19, 26, 35, 28), (24, 23, 32, 33), (21, 20, 29, 30), (25, 24, 33, 34), (36, 37, 44, 43, 42, 41, 40, 39, 38), (35, 34, 43, 44), (32, 31, 40, 41), (29, 27, 36, 38), (28, 35, 44, 37), (33, 32, 41, 42), (30, 29, 38, 39), (34, 33, 42, 43), (31, 30, 39, 40)])
me_cylinder_007.polygons.foreach_set('material_index', [0, 0, 0, 0, 0, 0, 0, 1, 0, 0, 0, 1, 1, 1, 1, 1, 1, 1, 1, 1, 1, 1, 1, 1, 1, 1, 1, 1, 1, 1, 1, 1, 1, 1, 1, 1, 1, 1])
_uv = me_cylinder_007.uv_layers.new(name='UVMap')
_uv.uv.foreach_set('vector', [1.0, 0.5, 1.0, 1.0, 0.8889, 1.0, 0.8889, 0.5, 0.8889, 0.5, 0.8889, 1.0, 0.7778, 1.0, 0.7778, 0.5, 0.7778, 0.5, 0.7778, 1.0, 0.6667, 1.0, 0.6667, 0.5, 0.6667, 0.5, 0.6667, 1.0, 0.5556, 1.0, 0.5556, 0.5, 0.5556, 0.5, 0.5556, 1.0, 0.4444, 1.0, 0.4444, 0.5, 0.4444, 0.5, 0.4444, 1.0, 0.3333, 1.0, 0.3333, 0.5, 0.3333, 0.5, 0.3333, 1.0, 0.2222, 1.0, 0.2222, 0.5, 0.2222, 1.0, 0.3333, 1.0, 0.3333, 1.0, 0.2222, 1.0, 0.2222, 0.5, 0.2222, 1.0, 0.1111, 1.0, 0.1111, 0.5, 0.1111, 0.5, 0.1111, 1.0, 4.47e-08, 1.0, 4.47e-08, 0.5, 0.75, 0.49, 0.9043, 0.4339, 0.9864, 0.2917, 0.9578, 0.13, 0.8321, 0.02447, 0.6679, 0.02447, 0.5422, 0.13, 0.5136, 0.2917, 0.5957, 0.4339, 0.5556, 1.0, 0.6667, 1.0, 0.6667, 1.0, 0.5556, 1.0, 0.3333, 1.0, 0.4444, 1.0, 0.4444, 1.0, 0.3333, 1.0, 0.4444, 1.0, 0.5556, 1.0, 0.5556, 1.0, 0.4444, 1.0, 0.5556, 1.0, 0.6667, 1.0, 0.6667, 1.0, 0.5556, 1.0, 0.8889, 1.0, 1.0, 1.0, 1.0, 1.0, 0.8889, 1.0, 0.6667, 1.0, 0.7778, 1.0, 0.7778, 1.0, 0.6667, 1.0, 0.7778, 1.0, 0.8889, 1.0, 0.8889, 1.0, 0.7778, 1.0, 4.47e-08, 1.0, 0.1111, 1.0, 0.1111, 1.0, 4.47e-08, 1.0, 0.1111, 1.0, 0.2222, 1.0, 0.2222, 1.0, 0.1111, 1.0, 0.8889, 1.0, 1.0, 1.0, 1.0, 1.0, 0.8889, 1.0, 0.8889, 1.0, 1.0, 1.0, 1.0, 1.0, 0.8889, 1.0, 0.1111, 1.0, 0.2222, 1.0, 0.2222, 1.0, 0.1111, 1.0, 0.4444, 1.0, 0.5556, 1.0, 0.5556, 1.0, 0.4444, 1.0, 0.7778, 1.0, 0.8889, 1.0, 0.8889, 1.0, 0.7778, 1.0, 4.47e-08, 1.0, 0.1111, 1.0, 0.1111, 1.0, 4.47e-08, 1.0, 0.3333, 1.0, 0.4444, 1.0, 0.4444, 1.0, 0.3333, 1.0, 0.6667, 1.0, 0.7778, 1.0, 0.7778, 1.0, 0.6667, 1.0, 0.2222, 1.0, 0.3333, 1.0, 0.3333, 1.0, 0.2222, 1.0, 0.4043, 0.4339, 0.25, 0.49, 0.09573, 0.4339, 0.01365, 0.2917, 0.04215, 0.13, 0.1679, 0.02447, 0.3321, 0.02447, 0.4578, 0.13, 0.4864, 0.2917, 0.1111, 1.0, 0.2222, 1.0, 0.2222, 1.0, 0.1111, 1.0, 0.4444, 1.0, 0.5556, 1.0, 0.5556, 1.0, 0.4444, 1.0, 0.7778, 1.0, 0.8889, 1.0, 0.8889, 1.0, 0.7778, 1.0, 4.47e-08, 1.0, 0.1111, 1.0, 0.1111, 1.0, 4.47e-08, 1.0, 0.3333, 1.0, 0.4444, 1.0, 0.4444, 1.0, 0.3333, 1.0, 0.6667, 1.0, 0.7778, 1.0, 0.7778, 1.0, 0.6667, 1.0, 0.2222, 1.0, 0.3333, 1.0, 0.3333, 1.0, 0.2222, 1.0, 0.5556, 1.0, 0.6667, 1.0, 0.6667, 1.0, 0.5556, 1.0])
me_cylinder_007.materials.append(mat_vortex_node)
me_cylinder_007.materials.append(mat_vortex_node_head)
me_cylinder_007.use_remesh_fix_poles = True
me_cylinder_007.use_remesh_preserve_attributes = False
me_cylinder_007.update()

# ---- objects
ob_ground = bpy.data.objects.new('Ground', me_plane)
ob_ground_001 = bpy.data.objects.new('Ground.001', me_plane_001)
ob_ground_002 = bpy.data.objects.new('Ground.002', me_plane_010)
ob_ground_003 = bpy.data.objects.new('Ground.003', me_plane_011)
ob_wall = bpy.data.objects.new('Wall', me_plane_002)
ob_wall_001 = bpy.data.objects.new('Wall.001', me_plane_006)
ob_wall_002 = bpy.data.objects.new('Wall.002', me_plane_012)
ob_wall_003 = bpy.data.objects.new('Wall.003', me_plane_013)
ob_wall_004 = bpy.data.objects.new('Wall.004', me_plane_014)
ob_wall_005 = bpy.data.objects.new('Wall.005', me_plane_015)
ob_wall_006 = bpy.data.objects.new('Wall.006', me_plane_016)
ob_camera = bpy.data.objects.new('Camera', cam_camera)
ob_light = bpy.data.objects.new('Light', light_light)
ob_light_001 = bpy.data.objects.new('Light.001', light_light_001)
ob_light_002 = bpy.data.objects.new('Light.002', light_light_002)
ob_vortex_node = bpy.data.objects.new('Vortex Node', me_cylinder_001)
ob_vortex_node_001 = bpy.data.objects.new('Vortex Node.001', me_cylinder_002)
ob_vortex_node_002 = bpy.data.objects.new('Vortex Node.002', me_cylinder_003)
ob_vortex_gate = bpy.data.objects.new('Vortex Gate', me_cylinder_004)
ob_vortex_node_003 = bpy.data.objects.new('Vortex Node.003', me_cylinder_005)
ob_vortex_node_004 = bpy.data.objects.new('Vortex Node.004', me_cylinder_006)
ob_vortex_node_005 = bpy.data.objects.new('Vortex Node.005', me_cylinder_007)
_N = mat_barrier.node_tree.nodes; _L = mat_barrier.node_tree.links
n0 = _N.new('ShaderNodeMixShader'); n0.name = 'Mix Shader'; n0.location = (339, 319)
n1 = _N.new('ShaderNodeMath'); n1.name = 'Math'; n1.location = (80, 319)
n1.operation = 'MULTIPLY'
n2 = _N.new('ShaderNodeTexWave'); n2.name = 'Wave Texture'; n2.location = (-458, 319)
n2.bands_direction = 'Z'
n2.inputs[1].default_value = 1.8
n2.inputs[2].default_value = 18.3
n2.inputs[3].default_value = 4.2
n2.inputs[5].default_value = 0.65
n3 = _N.new('ShaderNodeTexGradient'); n3.name = 'Gradient Texture'; n3.location = (-458, 478)
n4 = _N.new('ShaderNodeBsdfTransparent'); n4.name = 'Transparent BSDF'; n4.location = (120, 0)
n5 = _N.new('ShaderNodeTexCoord'); n5.name = 'Texture Coordinate'; n5.location = (-757, 339)
n5.width = 167
n5.object = None
n6 = _N.new('ShaderNodeOutputMaterial'); n6.name = 'Material Output'; n6.location = (538, 339)
n7 = _N.new('ShaderNodeEmission'); n7.name = 'Emission'; n7.location = (100, 140)
n7.inputs[0].default_value = (0.01468, 0.03475, 0.689, 1.0)
n7.inputs[1].default_value = 10.0
n8 = _N.new('ShaderNodeValToRGB'); n8.name = 'ColorRamp'; n8.location = (-239, 558)
while len(n8.color_ramp.elements) > 1: n8.color_ramp.elements.remove(n8.color_ramp.elements[-1])
n8.color_ramp.elements[0].position = 0.0; n8.color_ramp.elements[0].color = (0.04215, 0.04215, 0.04215, 1.0)
_e = n8.color_ramp.elements.new(0.3411); _e.color = (0.8767, 0.8767, 0.8767, 1.0)
_e = n8.color_ramp.elements.new(0.7201); _e.color = (0.6551, 0.6551, 0.6551, 1.0)
_e = n8.color_ramp.elements.new(1.0); _e.color = (0.4251, 0.4251, 0.4251, 1.0)
_L.new(n0.outputs[0], n6.inputs[0])
_L.new(n4.outputs[0], n0.inputs[2])
_L.new(n7.outputs[0], n0.inputs[1])
_L.new(n1.outputs[0], n0.inputs[0])
_L.new(n8.outputs[0], n1.inputs[0])
_L.new(n2.outputs[0], n1.inputs[1])
_L.new(n3.outputs[0], n8.inputs[0])
_L.new(n5.outputs[0], n3.inputs[0])
_L.new(n5.outputs[0], n2.inputs[0])
n6.is_active_output = True

# ---- transforms, parenting, visibility, modifiers, constraints
ob_ground.location = (-3.997, 21.03, 0.0)
ob_ground_001.location = (-3.997, 21.03, 0.0)
ob_ground_002.location = (-3.997, 21.03, 0.0)
ob_ground_003.location = (-3.997, 21.03, 0.0)
ob_wall.location = (-8.715, 15.77, 0.0)
ob_wall_001.location = (-5.0, 13.0, 0.0)
ob_wall_002.location = (7.329, 15.77, 0.0)
ob_wall_002.rotation_euler = (0.0, -0.0, -1.571)
ob_wall_003.location = (7.329, 0.01367, 0.0)
ob_wall_003.rotation_euler = (0.0, -0.0, -3.142)
ob_wall_004.location = (-8.715, 0.01368, 0.0)
ob_wall_004.rotation_euler = (0.0, -0.0, -3.142)
ob_wall_005.location = (-8.715, 16.06, 0.0)
ob_wall_005.rotation_euler = (0.0, -0.0, -3.142)
ob_wall_006.location = (-24.76, 15.77, 0.0)
ob_wall_006.rotation_euler = (0.0, -0.0, -1.571)
ob_camera.location = (9.359, -3.926, 5.958)
ob_camera.rotation_euler = (1.109, 0.0, 0.8149)
ob_camera.lock_rotations_4d = False
ob_camera.empty_display_type = 'ARROWS'
ob_camera.color = (0.0, 0.0, 0.0, 0.0)
ob_camera.display_type = 'WIRE'
ob_camera.lineart.crease_threshold = 0.0
ob_light.location = (4.076, 1.005, 5.904)
ob_light.rotation_euler = (0.6503, 0.05522, 1.866)
ob_light.lock_rotations_4d = False
ob_light.empty_display_type = 'ARROWS'
ob_light.color = (0.0, 0.0, 0.0, 0.0)
ob_light.lineart.crease_threshold = 0.0
ob_light_001.location = (-2.542, 8.166, 10.5)
ob_light_001.rotation_euler = (0.6503, 0.05522, 1.866)
ob_light_001.lock_rotations_4d = False
ob_light_001.empty_display_type = 'ARROWS'
ob_light_001.color = (0.0, 0.0, 0.0, 0.0)
ob_light_001.lineart.crease_threshold = 0.0
ob_light_002.location = (-15.98, 7.966, 9.246)
ob_light_002.rotation_euler = (0.6503, 0.05522, 1.866)
ob_light_002.lock_rotations_4d = False
ob_light_002.empty_display_type = 'ARROWS'
ob_light_002.color = (0.0, 0.0, 0.0, 0.0)
ob_light_002.lineart.crease_threshold = 0.0
ob_vortex_node.location = (-17.91, 10.0, 0.0)
ob_vortex_node_001.location = (-13.91, 10.3, 0.0)
ob_vortex_node_002.location = (-15.91, 10.3, 0.0)
ob_vortex_gate.location = (1.0, 8.0, 0.0)
ob_vortex_gate.rotation_euler = (0.0, 0.0, -1.571)
ob_vortex_gate.display_bounds_type = 'CAPSULE'
ob_vortex_node_003.location = (-17.91, 5.21, 0.0)
ob_vortex_node_004.location = (-13.91, 5.21, 0.0)
ob_vortex_node_005.location = (-15.91, 5.21, 0.0)

# ---- collection membership
col_terrain.objects.link(ob_ground)
col_terrain.objects.link(ob_ground_001)
col_terrain.objects.link(ob_ground_002)
col_terrain.objects.link(ob_ground_003)
col_walls.objects.link(ob_wall)
col_walls.objects.link(ob_wall_001)
col_walls.objects.link(ob_wall_002)
col_walls.objects.link(ob_wall_003)
col_walls.objects.link(ob_wall_004)
col_walls.objects.link(ob_wall_005)
col_walls.objects.link(ob_wall_006)
col_lights_and_camera.objects.link(ob_camera)
col_lights_and_camera.objects.link(ob_light)
col_lights_and_camera.objects.link(ob_light_001)
col_lights_and_camera.objects.link(ob_light_002)
col_vortex.objects.link(ob_vortex_node)
col_vortex.objects.link(ob_vortex_node_001)
col_vortex.objects.link(ob_vortex_node_002)
col_vortex.objects.link(ob_vortex_gate)
col_vortex.objects.link(ob_vortex_node_003)
col_vortex.objects.link(ob_vortex_node_004)
col_vortex.objects.link(ob_vortex_node_005)

# ---- scene / render settings (as saved in the file)
scene.camera = ob_camera
scene.frame_start = 1; scene.frame_end = 250; scene.frame_set(14)
scene.render.engine = 'BLENDER_EEVEE_NEXT'
scene.cycles.sampling_pattern = 'TABULATED_SOBOL'
scene.cycles.use_light_tree = False
scene.view_settings.view_transform = 'Filmic'
bpy.context.view_layer.update()
